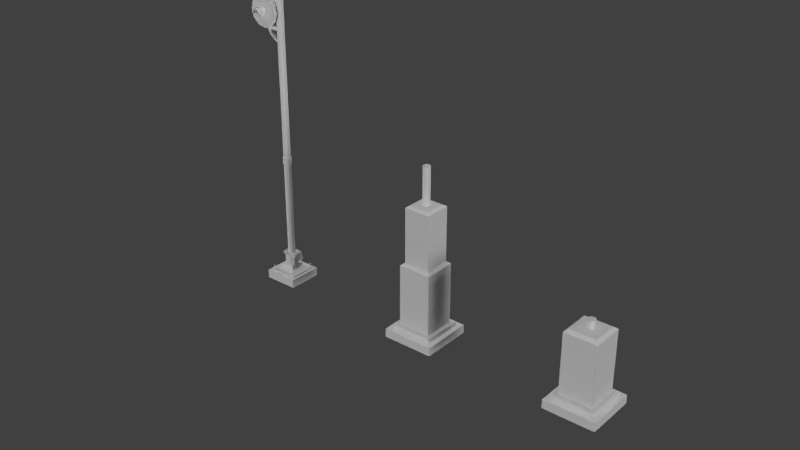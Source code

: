 # Source: Signal_Post.blend  (saved by Blender 2.79.0; exported with 4.5.12 LTS)
import bpy
from mathutils import Matrix  # noqa: F401  (used for matrix-valued properties, if any)

bpy.ops.wm.read_factory_settings(use_empty=True)
scene = bpy.context.scene
scene.name = 'Scene'

# ---- collections
col_collection_1 = bpy.data.collections.new('Collection 1'); scene.collection.children.link(col_collection_1)
col_collection_2 = bpy.data.collections.new('Collection 2'); scene.collection.children.link(col_collection_2)
col_collection_2.hide_render = True
col_collection_2.hide_viewport = True

# ---- materials (node trees are filled in below, after node groups)
mat_signalchrome = bpy.data.materials.new('signalchrome')
mat_signalchrome.alpha_threshold = 0.0
mat_signalchrome.use_transparent_shadow = False
mat_signalchrome.roughness = 0.5
mat_beigeconcrete = bpy.data.materials.new('beigeconcrete')
mat_beigeconcrete.alpha_threshold = 0.0
mat_beigeconcrete.use_transparent_shadow = False
mat_beigeconcrete.roughness = 0.5
mat_black1 = bpy.data.materials.new('black1')
mat_black1.alpha_threshold = 0.0
mat_black1.use_transparent_shadow = False
mat_black1.roughness = 0.5
mat_material = bpy.data.materials.new('Material')
mat_material.alpha_threshold = 0.0
mat_material.use_transparent_shadow = False
mat_material.roughness = 0.5
mat_material.line_color = (0.0, 0.0, 0.0, 1.0)

# ---- material node trees

# ---- world
world_world = bpy.data.worlds.new('World'); scene.world = world_world
world_world.color = (0.05088, 0.05088, 0.05088)
world_world.use_sun_shadow = False
world_world.sun_shadow_jitter_overblur = 0.0
world_world.cycles.sampling_method = 'MANUAL'

# ---- lights
light_sun_005 = bpy.data.lights.new('Sun.005', 'SUN')
light_sun_005.transmission_factor = 0.0
light_sun_005.angle = 0.1993
light_sun_005.energy = 1.0
light_sun_005.shadow_buffer_clip_start = 0.5
light_sun_005.shadow_soft_size = 0.1
light_sun_005.shadow_cascade_max_distance = 1000.0
light_sun_004 = bpy.data.lights.new('Sun.004', 'SUN')
light_sun_004.transmission_factor = 0.0
light_sun_004.angle = 0.1993
light_sun_004.energy = 1.0
light_sun_004.shadow_buffer_clip_start = 0.5
light_sun_004.shadow_soft_size = 0.1
light_sun_004.shadow_cascade_max_distance = 1000.0
light_sun_003 = bpy.data.lights.new('Sun.003', 'SUN')
light_sun_003.transmission_factor = 0.0
light_sun_003.angle = 0.1993
light_sun_003.energy = 1.0
light_sun_003.shadow_buffer_clip_start = 0.5
light_sun_003.shadow_soft_size = 0.1
light_sun_003.shadow_cascade_max_distance = 1000.0
light_sun_002 = bpy.data.lights.new('Sun.002', 'SUN')
light_sun_002.transmission_factor = 0.0
light_sun_002.angle = 0.1993
light_sun_002.energy = 1.0
light_sun_002.shadow_buffer_clip_start = 0.5
light_sun_002.shadow_soft_size = 0.1
light_sun_002.shadow_cascade_max_distance = 1000.0
light_sun_001 = bpy.data.lights.new('Sun.001', 'SUN')
light_sun_001.transmission_factor = 0.0
light_sun_001.angle = 0.1993
light_sun_001.energy = 1.0
light_sun_001.shadow_buffer_clip_start = 0.5
light_sun_001.shadow_soft_size = 0.1
light_sun_001.shadow_cascade_max_distance = 1000.0
light_sun = bpy.data.lights.new('Sun', 'SUN')
light_sun.transmission_factor = 0.0
light_sun.angle = 0.1993
light_sun.energy = 1.0
light_sun.shadow_buffer_clip_start = 0.5
light_sun.shadow_soft_size = 0.1
light_sun.shadow_cascade_max_distance = 1000.0

# ---- meshes
me_cube_020 = bpy.data.meshes.new('Cube.020')
me_cube_020.from_pydata([(-0.9994, -1.002, -11.85), (-0.9994, -1.002, -9.846), (-0.9994, 0.9975, -11.85), (-0.9994, 0.9975, -9.846), (1.001, -1.002, -11.85), (1.001, -1.002, -9.846), (1.001, 0.9975, -11.85), (1.001, 0.9975, -9.846), (-0.7914, -0.7945, -9.846), (-0.7914, 0.7895, -9.846), (0.7926, 0.7895, -9.846), (0.7926, -0.7945, -9.846), (-0.7914, -0.7945, -8.846), (-0.7914, 0.7895, -8.846), (0.7926, 0.7895, -8.846), (0.7926, -0.7945, -8.846), (-0.633, -0.6361, -8.846), (-0.633, 0.6311, -8.846), (0.6342, 0.6311, -8.846), (0.6342, -0.6361, -8.846), (-0.633, -0.6361, 5.554), (-0.633, 0.6311, 5.554), (0.6342, 0.6311, 5.554), (0.6342, -0.6361, 5.554), (-0.5063, -0.5094, 6.154), (-0.5063, 0.5044, 6.154), (0.5074, 0.5044, 6.154), (0.5074, -0.5094, 6.154), (-0.0006561, 0.1429, 4.354), (-0.0006561, 0.1429, 8.154), (0.06934, 0.1241, 4.354), (0.06934, 0.1241, 8.154), (0.1206, 0.07289, 4.354), (0.1206, 0.07289, 8.154), (0.1393, 0.002891, 4.354), (0.1393, 0.002891, 8.154), (0.1206, -0.06711, 4.354), (0.1206, -0.06711, 8.154), (0.06934, -0.1184, 4.354), (0.06934, -0.1184, 8.154), (-0.0006561, -0.1371, 4.354), (-0.0006561, -0.1371, 8.154), (-0.07066, -0.1184, 4.354), (-0.07066, -0.1184, 8.154), (-0.1219, -0.06711, 4.354), (-0.1219, -0.06711, 8.154), (-0.1407, 0.002891, 4.354), (-0.1407, 0.002891, 8.154), (-0.1219, 0.07289, 4.354), (-0.1219, 0.07289, 8.154), (-0.07066, 0.1241, 4.354), (-0.07066, 0.1241, 8.154)], [], [(0, 1, 3, 2), (2, 3, 7, 6), (6, 7, 5, 4), (4, 5, 1, 0), (2, 6, 4, 0), (5, 7, 10, 11), (9, 8, 12, 13), (3, 1, 8, 9), (1, 5, 11, 8), (7, 3, 9, 10), (12, 15, 19, 16), (8, 11, 15, 12), (10, 9, 13, 14), (11, 10, 14, 15), (19, 18, 22, 23), (14, 13, 17, 18), (15, 14, 18, 19), (13, 12, 16, 17), (20, 23, 27, 24), (17, 16, 20, 21), (16, 19, 23, 20), (18, 17, 21, 22), (22, 21, 25, 26), (23, 22, 26, 27), (21, 20, 24, 25), (24, 27, 26, 25), (28, 29, 31, 30), (30, 31, 33, 32), (32, 33, 35, 34), (34, 35, 37, 36), (36, 37, 39, 38), (38, 39, 41, 40), (40, 41, 43, 42), (42, 43, 45, 44), (44, 45, 47, 46), (46, 47, 49, 48), (31, 29, 51, 49, 47, 45, 43, 41, 39, 37, 35, 33), (48, 49, 51, 50), (50, 51, 29, 28)])
me_cube_020.polygons.foreach_set('material_index', [1, 1, 1, 1, 1, 1, 0, 1, 1, 1, 0, 0, 0, 0, 0, 0, 0, 0, 0, 0, 0, 0, 0, 0, 0, 0, 0, 0, 0, 0, 0, 0, 0, 0, 0, 0, 0, 0, 0])
_uv = me_cube_020.uv_layers.new(name='UVMap')
_uv.uv.foreach_set('vector', [0.03488, -0.009281, 0.03488, 0.15, 0.9907, 0.15, 0.9907, -0.009281, -0.04404, 0.01843, -0.04404, 0.1422, 1.015, 0.1422, 1.015, 0.01843, 0.9907, -0.009281, 0.9907, 0.15, 0.03488, 0.15, 0.03488, -0.009281, 1.015, 0.01843, 1.015, 0.1422, -0.04404, 0.1422, -0.04404, 0.01843, 0.9888, 0.04085, 0.9591, 0.9888, 0.01121, 0.9591, 0.04085, 0.01121, 1.0, 0.0, 1.0, 1.0, 0.896, 0.896, 0.896, 0.104, 0.7065, 0.02751, 0.2106, 0.02751, 0.2106, 0.0797, 0.7065, 0.0797, 0.0, 1.0, 0.0, 0.0, 0.104, 0.104, 0.104, 0.896, 0.0, 0.0, 1.0, 0.0, 0.896, 0.104, 0.104, 0.104, 1.0, 1.0, 0.0, 1.0, 0.104, 0.896, 0.896, 0.896, 0.104, 0.104, 0.896, 0.104, 0.8168, 0.1832, 0.1832, 0.1832, 0.2167, -0.01163, 0.7592, -0.01163, 0.7592, 0.04545, 0.2167, 0.04545, 0.7592, -0.01163, 0.2167, -0.01163, 0.2167, 0.04545, 0.7592, 0.04545, 0.2106, 0.02751, 0.7065, 0.02751, 0.7065, 0.0797, 0.2106, 0.0797, 0.2602, 0.0797, 0.6569, 0.0797, 0.6569, 0.8312, 0.2602, 0.8312, 0.896, 0.896, 0.104, 0.896, 0.1832, 0.8168, 0.8168, 0.8168, 0.896, 0.104, 0.896, 0.896, 0.8168, 0.8168, 0.8168, 0.1832, 0.104, 0.896, 0.104, 0.104, 0.1832, 0.1832, 0.1832, 0.8168, 0.1832, 0.1832, 0.8168, 0.1832, 0.7534, 0.2466, 0.2466, 0.2466, 0.6569, 0.0797, 0.2602, 0.0797, 0.2602, 0.8312, 0.6569, 0.8312, 0.2709, 0.04545, 0.7049, 0.04545, 0.7049, 0.8674, 0.2709, 0.8674, 0.7049, 0.04545, 0.2709, 0.04545, 0.2709, 0.8674, 0.7049, 0.8674, 0.8168, 0.8168, 0.1832, 0.8168, 0.2466, 0.7534, 0.7534, 0.7534, 0.8168, 0.1832, 0.8168, 0.8168, 0.7534, 0.7534, 0.7534, 0.2466, 0.1832, 0.8168, 0.1832, 0.1832, 0.2466, 0.2466, 0.2466, 0.7534, 0.2466, 0.2466, 0.7534, 0.2466, 0.7534, 0.7534, 0.2466, 0.7534, 0.4875, 0.7989, 0.4875, 1.016, 0.5115, 1.016, 0.5115, 0.7989, 0.5115, 0.7989, 0.5115, 1.016, 0.529, 1.016, 0.529, 0.7989, 0.529, 0.7989, 0.529, 1.016, 0.5355, 1.016, 0.5355, 0.7989, 0.4602, 0.7685, 0.4602, 0.9669, 0.4383, 0.9669, 0.4383, 0.7685, 0.529, 0.7989, 0.529, 1.016, 0.5115, 1.016, 0.5115, 0.7989, 0.5115, 0.7989, 0.5115, 1.016, 0.4875, 1.016, 0.4875, 0.7989, 0.4875, 0.7989, 0.4875, 1.016, 0.4635, 1.016, 0.4635, 0.7989, 0.4635, 0.7989, 0.4635, 1.016, 0.446, 1.016, 0.446, 0.7989, 0.4383, 0.7685, 0.4383, 0.9669, 0.4602, 0.9669, 0.4602, 0.7685, 0.4396, 0.7989, 0.4396, 1.016, 0.446, 1.016, 0.446, 0.7989, 0.5344, 0.5633, 0.4994, 0.5727, 0.4644, 0.5633, 0.4388, 0.5377, 0.4294, 0.5027, 0.4388, 0.4677, 0.4644, 0.4421, 0.4994, 0.4327, 0.5344, 0.4421, 0.56, 0.4677, 0.5694, 0.5027, 0.56, 0.5377, 0.446, 0.7989, 0.446, 1.016, 0.4635, 1.016, 0.4635, 0.7989, 0.4635, 0.7989, 0.4635, 1.016, 0.4875, 1.016, 0.4875, 0.7989])
me_cube_020.materials.append(mat_signalchrome)
me_cube_020.materials.append(mat_beigeconcrete)
me_cube_020.use_remesh_preserve_volume = False
me_cube_020.use_remesh_preserve_attributes = False
me_cube_020.use_mirror_vertex_groups = False
me_cube_020.update()
me_cube_017 = bpy.data.meshes.new('Cube.017')
me_cube_017.from_pydata([(-1.0, -1.0, -1.0), (-1.0, -1.0, 1.0), (-1.0, 1.0, -1.0), (-1.0, 1.0, 1.0), (1.0, -1.0, -1.0), (1.0, -1.0, 1.0), (1.0, 1.0, -1.0), (1.0, 1.0, 1.0), (-0.792, -0.792, 1.0), (-0.792, 0.792, 1.0), (0.792, 0.792, 1.0), (0.792, -0.792, 1.0), (-0.792, -0.792, 2.0), (-0.792, 0.792, 2.0), (0.792, 0.792, 2.0), (0.792, -0.792, 2.0), (-0.6336, -0.6336, 2.0), (-0.6336, 0.6336, 2.0), (0.6336, 0.6336, 2.0), (0.6336, -0.6336, 2.0), (-0.6336, -0.6336, 16.4), (-0.6336, 0.6336, 16.4), (0.6336, 0.6336, 16.4), (0.6336, -0.6336, 16.4), (-0.5069, -0.5069, 17.0), (-0.5069, 0.5069, 17.0), (0.5069, 0.5069, 17.0), (0.5069, -0.5069, 17.0), (-0.5069, -0.5069, 29.8), (-0.5069, 0.5069, 29.8), (0.5069, 0.5069, 29.8), (0.5069, -0.5069, 29.8), (-0.4055, -0.4055, 30.2), (-0.4055, 0.4055, 30.2), (0.4055, 0.4055, 30.2), (0.4055, -0.4055, 30.2), (-0.001219, 0.1454, 29.8), (-0.001219, 0.1454, 39.0), (0.06878, 0.1266, 29.8), (0.06878, 0.1266, 39.0), (0.12, 0.07537, 29.8), (0.12, 0.07537, 39.0), (0.1388, 0.005369, 29.8), (0.1388, 0.005369, 39.0), (0.12, -0.06463, 29.8), (0.12, -0.06463, 39.0), (0.06878, -0.1159, 29.8), (0.06878, -0.1159, 39.0), (-0.001219, -0.1346, 29.8), (-0.001219, -0.1346, 39.0), (-0.07122, -0.1159, 29.8), (-0.07122, -0.1159, 39.0), (-0.1225, -0.06463, 29.8), (-0.1225, -0.06463, 39.0), (-0.1412, 0.005369, 29.8), (-0.1412, 0.005369, 39.0), (-0.1225, 0.07537, 29.8), (-0.1225, 0.07537, 39.0), (-0.07122, 0.1266, 29.8), (-0.07122, 0.1266, 39.0)], [], [(0, 1, 3, 2), (2, 3, 7, 6), (6, 7, 5, 4), (4, 5, 1, 0), (2, 6, 4, 0), (5, 7, 10, 11), (9, 8, 12, 13), (3, 1, 8, 9), (1, 5, 11, 8), (7, 3, 9, 10), (12, 15, 19, 16), (8, 11, 15, 12), (10, 9, 13, 14), (11, 10, 14, 15), (19, 18, 22, 23), (14, 13, 17, 18), (15, 14, 18, 19), (13, 12, 16, 17), (20, 23, 27, 24), (17, 16, 20, 21), (16, 19, 23, 20), (18, 17, 21, 22), (26, 25, 29, 30), (22, 21, 25, 26), (23, 22, 26, 27), (21, 20, 24, 25), (31, 30, 34, 35), (27, 26, 30, 31), (25, 24, 28, 29), (24, 27, 31, 28), (34, 33, 32, 35), (29, 28, 32, 33), (28, 31, 35, 32), (30, 29, 33, 34), (36, 37, 39, 38), (38, 39, 41, 40), (40, 41, 43, 42), (42, 43, 45, 44), (44, 45, 47, 46), (46, 47, 49, 48), (48, 49, 51, 50), (50, 51, 53, 52), (52, 53, 55, 54), (54, 55, 57, 56), (39, 37, 59, 57, 55, 53, 51, 49, 47, 45, 43, 41), (56, 57, 59, 58), (58, 59, 37, 36)])
me_cube_017.polygons.foreach_set('material_index', [1, 1, 1, 1, 1, 1, 0, 1, 1, 1, 0, 0, 0, 0, 0, 0, 0, 0, 0, 0, 0, 0, 0, 0, 0, 0, 0, 0, 0, 0, 0, 0, 0, 0, 0, 0, 0, 0, 0, 0, 0, 0, 0, 0, 0, 0, 0])
_uv = me_cube_017.uv_layers.new(name='UVMap')
_uv.uv.foreach_set('vector', [1.004, 0.03145, 1.004, 0.2005, -0.01007, 0.2005, -0.01007, 0.03145, -0.04594, -0.004322, -0.04594, 0.1783, 1.05, 0.1783, 1.05, -0.004322, -0.01007, 0.03145, -0.01007, 0.2005, 1.004, 0.2005, 1.004, 0.03145, 1.05, -0.004321, 1.05, 0.1783, -0.04594, 0.1783, -0.04594, -0.004321, 0.0, 0.0, 1.0, 0.0, 1.0, 1.0, 0.0, 1.0, 1.0, 0.0, 1.0, 1.0, 0.896, 0.896, 0.896, 0.104, 1.569, -0.7905, 1.569, -0.9777, 1.907, -0.9777, 1.907, -0.7905, 0.0, 1.0, 0.0, 0.0, 0.104, 0.104, 0.104, 0.896, 0.0, 0.0, 1.0, 0.0, 0.896, 0.104, 0.104, 0.104, 1.0, 1.0, 0.0, 1.0, 0.104, 0.896, 0.896, 0.896, 1.767, -0.9777, 1.23, -0.9777, 1.284, -0.9965, 1.713, -0.9965, 1.23, -0.7905, 1.23, -0.9777, 1.569, -0.9777, 1.569, -0.7905, 0.8909, -0.2192, 0.8909, -0.03194, 0.5526, -0.03194, 0.5526, -0.2192, 1.229, -0.2192, 1.229, -0.03194, 0.8909, -0.03194, 0.8909, -0.2192, 0.1232, -1.165, 0.5526, -1.165, 0.5526, 0.5346, 0.1232, 0.5346, 1.23, -1.165, 1.767, -1.165, 1.713, -1.146, 1.284, -1.146, 1.23, -0.9777, 1.23, -1.165, 1.284, -1.146, 1.284, -0.9965, 1.767, -1.165, 1.767, -0.9777, 1.713, -0.9965, 1.713, -1.146, -0.3062, 0.4654, -0.7356, 0.4654, -0.6927, 0.3937, -0.3491, 0.3937, -0.7356, 2.165, -1.165, 2.165, -1.165, 0.4654, -0.7356, 0.4654, -0.3062, 2.165, -0.7356, 2.165, -0.7356, 0.4654, -0.3062, 0.4654, 0.1232, 2.165, -0.3062, 2.165, -0.3062, 0.4654, 0.1232, 0.4654, 0.08025, 0.3937, -0.2633, 0.3937, -0.2633, -1.117, 0.08025, -1.117, 0.1232, 0.4654, -0.3062, 0.4654, -0.2633, 0.3937, 0.08025, 0.3937, 0.1232, 0.5346, 0.5526, 0.5346, 0.5097, 0.6063, 0.1661, 0.6063, -0.7356, 0.4654, -1.165, 0.4654, -1.122, 0.3937, -0.7785, 0.3937, 0.1661, 2.117, 0.5097, 2.117, 0.4753, 2.165, 0.2005, 2.165, 0.1661, 0.6063, 0.5097, 0.6063, 0.5097, 2.117, 0.1661, 2.117, -0.7785, 0.3937, -1.122, 0.3937, -1.122, -1.117, -0.7785, -1.117, -0.3491, 0.3937, -0.6927, 0.3937, -0.6927, -1.117, -0.3491, -1.117, 1.23, -0.7905, 1.505, -0.7905, 1.505, -0.6946, 1.23, -0.6946, -0.7785, -1.117, -1.122, -1.117, -1.088, -1.165, -0.8129, -1.165, -0.3491, -1.117, -0.6927, -1.117, -0.6583, -1.165, -0.3835, -1.165, 0.08025, -1.117, -0.2633, -1.117, -0.2289, -1.165, 0.0459, -1.165, 2.029, -0.6921, 2.029, 0.3938, 2.005, 0.3939, 2.005, -0.692, 2.005, -0.692, 2.005, 0.3939, 1.988, 0.3943, 1.988, -0.6916, 2.165, -0.692, 2.165, 0.3939, 2.141, 0.3938, 2.141, -0.6921, 2.141, -0.6921, 2.141, 0.3938, 2.118, 0.3939, 2.118, -0.692, 1.988, -0.6916, 1.988, 0.3943, 1.971, 0.3939, 1.971, -0.692, 1.971, -0.692, 1.971, 0.3939, 1.947, 0.3938, 1.947, -0.6921, 1.947, -0.6921, 1.947, 0.3938, 1.923, 0.3939, 1.923, -0.692, 1.923, -0.692, 1.923, 0.3939, 1.906, 0.3943, 1.906, -0.6916, 2.118, -0.692, 2.118, 0.3939, 2.094, 0.3938, 2.094, -0.6921, 2.094, -0.6921, 2.094, 0.3938, 2.07, 0.3939, 2.07, -0.692, 1.505, -0.7788, 1.517, -0.7862, 1.539, -0.7905, 1.563, -0.7905, 1.584, -0.7862, 1.597, -0.7788, 1.597, -0.7702, 1.584, -0.7628, 1.563, -0.7585, 1.539, -0.7585, 1.517, -0.7628, 1.505, -0.7702, 2.07, -0.692, 2.07, 0.3939, 2.053, 0.3943, 2.053, -0.6916, 2.053, -0.692, 2.053, 0.3939, 2.029, 0.3938, 2.029, -0.6921])
me_cube_017.materials.append(mat_signalchrome)
me_cube_017.materials.append(mat_beigeconcrete)
me_cube_017.use_remesh_preserve_volume = False
me_cube_017.use_remesh_preserve_attributes = False
me_cube_017.use_mirror_vertex_groups = False
me_cube_017.update()
me_cylinder_004 = bpy.data.meshes.new('Cylinder.004')
me_cylinder_004.from_pydata([(2.98e-08, 1.0, -8.334), (2.98e-08, 1.0, 23.84), (0.5, 0.866, -8.334), (0.5, 0.866, 23.84), (0.866, 0.5, -8.334), (0.866, 0.5, 23.84), (1.0, 9.537e-08, -8.334), (1.0, 9.537e-08, 23.84), (0.866, -0.5, -8.334), (0.866, -0.5, 23.84), (0.5, -0.866, -8.334), (0.5, -0.866, 23.84), (1.808e-07, -1.0, -8.334), (1.808e-07, -1.0, 23.84), (-0.5, -0.866, -8.334), (-0.5, -0.866, 23.84), (-0.866, -0.5, -8.334), (-0.866, -0.5, 23.84), (-1.0, -3.258e-07, -8.334), (-1.0, -3.258e-07, 23.84), (-0.866, 0.5, -8.334), (-0.866, 0.5, 23.84), (-0.5, 0.866, -8.334), (-0.5, 0.866, 23.84), (-2.465, 1.6, 17.07), (-3.905, 1.6, 18.42), (-3.905, 1.6, 17.67), (-3.905, -1.6, 17.67), (-2.571, 1.6, 16.42), (-2.571, -1.6, 16.42), (-1.595, 1.6, 13.0), (-1.595, -1.6, 13.0), (-1.238, 1.6, 8.335), (-1.238, -1.6, 8.335), (-1.595, 1.6, 3.667), (-1.595, -1.6, 3.667), (-2.571, 1.6, 0.2505), (-2.571, -1.6, 0.2505), (-3.905, 1.6, -1.0), (-3.905, -1.6, -1.0), (-5.238, 1.6, 0.2505), (-5.238, -1.6, 0.2505), (-6.214, 1.6, 3.667), (-6.214, -1.6, 3.667), (-6.571, 1.6, 8.335), (-6.571, -1.6, 8.335), (-6.214, 1.6, 13.0), (-6.214, -1.6, 13.0), (-5.238, 1.6, 16.42), (-5.238, -1.6, 16.42), (-1.411, 1.6, 13.38), (-1.025, 1.6, 8.335), (-1.411, 1.6, 3.294), (-2.465, 1.6, -0.3962), (-3.905, 1.6, -1.747), (-5.345, 1.6, -0.3962), (-6.399, 1.6, 3.294), (-6.785, 1.6, 8.335), (-6.399, 1.6, 13.38), (-5.345, 1.6, 17.07), (-5.345, 1.84, 17.07), (-3.905, 1.84, 18.42), (-6.399, 1.84, 13.38), (-6.785, 1.84, 8.335), (-6.399, 1.84, 3.294), (-5.345, 1.84, -0.3962), (-3.905, 1.84, -1.747), (-2.465, 1.84, -0.3962), (-1.411, 1.84, 3.294), (-1.025, 1.84, 8.335), (-1.411, 1.84, 13.38), (-2.465, 1.84, 17.07), (-5.201, 1.84, 16.19), (-3.905, 1.84, 17.41), (-6.15, 1.84, 12.87), (-6.497, 1.84, 8.335), (-6.149, 1.84, 3.798), (-5.201, 1.84, 0.4769), (-3.905, 1.84, -0.7387), (-2.609, 1.84, 0.4769), (-1.66, 1.84, 3.798), (-1.313, 1.84, 8.335), (-1.66, 1.84, 12.87), (-2.609, 1.84, 16.19), (-5.201, 2.078, 16.19), (-3.905, 2.078, 17.41), (-6.15, 2.078, 12.87), (-6.497, 2.078, 8.335), (-6.149, 2.078, 3.798), (-5.201, 2.078, 0.4769), (-3.905, 2.078, -0.7387), (-2.609, 2.078, 0.4769), (-1.66, 2.078, 3.798), (-1.313, 2.078, 8.335), (-1.66, 2.078, 12.87), (-2.609, 2.078, 16.19), (-1.705, -1.6, 21.67), (-3.905, -1.6, 23.74), (-0.09425, -1.6, 16.04), (0.4952, -1.6, 8.335), (-0.09425, -1.6, 0.6335), (-1.705, -1.6, -5.004), (-3.905, -1.6, -7.068), (-6.105, -1.6, -5.004), (-7.715, -1.6, 0.6335), (-8.305, -1.6, 8.335), (-7.715, -1.6, 16.04), (-6.105, -1.6, 21.67), (-1.705, -1.838, 21.67), (-3.905, -1.838, 23.74), (-0.09425, -1.838, 16.04), (0.4952, -1.838, 8.335), (-0.09425, -1.838, 0.6335), (-1.705, -1.838, -5.004), (-3.905, -1.838, -7.068), (-6.105, -1.838, -5.004), (-7.715, -1.838, 0.6335), (-8.305, -1.838, 8.335), (-7.715, -1.838, 16.04), (-6.105, -1.838, 21.67), (-4.247, -0.3429, -7.384), (-4.248, -0.3429, 24.04), (-4.247, 0.3429, -7.384), (-4.248, 0.3429, 24.04), (-3.562, -0.3429, -7.354), (-3.562, -0.3429, 24.04), (-3.562, 0.3429, -7.354), (-3.562, 0.3429, 24.04), (-3.736, 0.3429, -12.89), (-3.736, -0.3429, -12.89), (-3.1, 0.3429, -12.02), (-3.1, -0.3429, -12.02), (-2.166, 0.3429, -17.7), (-2.166, -0.3429, -17.7), (-1.74, 0.3429, -15.83), (-1.74, -0.3429, -15.83), (-0.6004, 0.3429, -20.56), (-0.6004, -0.3429, -20.56), (-0.3272, 0.3429, -18.37), (-0.3272, -0.3429, -18.37), (4.172e-08, 1.3, 23.84), (0.65, 1.126, 23.84), (1.126, 0.65, 23.84), (1.3, 1.299e-07, 23.84), (1.126, -0.65, 23.84), (0.65, -1.126, 23.84), (2.38e-07, -1.3, 23.84), (-0.65, -1.126, 23.84), (-1.126, -0.65, 23.84), (-1.3, -4.176e-07, 23.84), (-1.126, 0.65, 23.84), (-0.65, 1.126, 23.84), (5.452e-08, 1.3, 24.67), (0.65, 1.126, 24.67), (1.126, 0.65, 24.67), (1.3, 1.299e-07, 24.67), (1.126, -0.65, 24.67), (0.65, -1.126, 24.67), (2.508e-07, -1.3, 24.67), (-0.65, -1.126, 24.67), (-1.126, -0.65, 24.67), (-1.3, -4.176e-07, 24.67), (-1.126, 0.65, 24.67), (-0.65, 1.126, 24.67), (5.116e-08, 1.202, 24.67), (0.6011, 1.041, 24.67), (1.041, 0.6011, 24.67), (1.202, 1.202e-07, 24.67), (1.041, -0.6011, 24.67), (0.6011, -1.041, 24.67), (2.327e-07, -1.202, 24.67), (-0.6011, -1.041, 24.67), (-1.041, -0.6011, 24.67), (-1.202, -3.862e-07, 24.67), (-1.041, 0.6011, 24.67), (-0.6011, 1.041, 24.67), (1.646e-07, 1.04, 25.65), (0.5202, 0.901, 25.65), (0.901, 0.5202, 25.65), (1.04, 1.013e-07, 25.65), (0.901, -0.5202, 25.65), (0.5202, -0.901, 25.65), (3.217e-07, -1.04, 25.65), (-0.5202, -0.901, 25.65), (-0.901, -0.5202, 25.65), (-1.04, -3.369e-07, 25.65), (-0.901, 0.5202, 25.65), (-0.5202, 0.901, 25.65), (1.922e-07, 0.4162, 26.64), (0.2081, 0.3604, 26.64), (0.3604, 0.2081, 26.64), (0.4162, 2.562e-08, 26.64), (0.3604, -0.2081, 26.64), (0.2081, -0.3604, 26.64), (2.551e-07, -0.4162, 26.64), (-0.2081, -0.3604, 26.64), (-0.3604, -0.2081, 26.64), (-0.4162, -1.497e-07, 26.64), (-0.3604, 0.2081, 26.64), (-0.2081, 0.3604, 26.64), (1.897e-07, 0.2913, 27.18), (0.1457, 0.2523, 27.18), (0.2523, 0.1457, 27.18), (0.2913, 6.761e-09, 27.18), (0.2523, -0.1457, 27.18), (0.1457, -0.2523, 27.18), (2.337e-07, -0.2913, 27.18), (-0.1457, -0.2523, 27.18), (-0.2523, -0.1457, 27.18), (-0.2913, -1.159e-07, 27.18), (-0.2523, 0.1457, 27.18), (-0.1457, 0.2523, 27.18), (1.894e-07, 0.1398, 28.13), (0.06991, 0.1211, 28.13), (0.1211, 0.06991, 28.13), (0.1398, -1.563e-08, 28.13), (0.1211, -0.06991, 28.13), (0.06991, -0.1211, 28.13), (2.105e-07, -0.1398, 28.13), (-0.06991, -0.1211, 28.13), (-0.1211, -0.06991, 28.13), (-0.1398, -7.453e-08, 28.13), (-0.1211, 0.06991, 28.13), (-0.06991, 0.1211, 28.13), (-1.893, -1.838, 20.53), (-3.905, -1.838, 22.42), (-0.4206, -1.838, 15.38), (0.1184, -1.838, 8.335), (-0.4206, -1.838, 1.293), (-1.893, -1.838, -3.862), (-3.905, -1.838, -5.748), (-5.916, -1.838, -3.862), (-7.389, -1.838, 1.293), (-7.928, -1.838, 8.335), (-7.389, -1.838, 15.38), (-5.916, -1.838, 20.53), (-1.95, -1.838, 20.19), (-3.905, -1.838, 22.02), (-0.5192, -1.838, 15.18), (0.004516, -1.838, 8.335), (-0.5192, -1.838, 1.492), (-1.95, -1.838, -3.516), (-3.905, -1.838, -5.35), (-5.859, -1.838, -3.516), (-7.29, -1.838, 1.492), (-7.814, -1.838, 8.335), (-7.29, -1.838, 15.18), (-5.859, -1.838, 20.19), (-1.893, -1.933, 20.53), (-3.905, -1.933, 22.42), (-0.4206, -1.933, 15.38), (0.1184, -1.933, 8.335), (-0.4206, -1.933, 1.293), (-1.893, -1.933, -3.862), (-3.905, -1.933, -5.748), (-5.916, -1.933, -3.862), (-7.389, -1.933, 1.293), (-7.928, -1.933, 8.335), (-7.389, -1.933, 15.38), (-5.916, -1.933, 20.53), (-1.95, -1.933, 20.19), (-3.905, -1.933, 22.02), (-0.5192, -1.933, 15.18), (0.004516, -1.933, 8.335), (-0.5192, -1.933, 1.492), (-1.95, -1.933, -3.516), (-3.905, -1.933, -5.35), (-5.859, -1.933, -3.516), (-7.29, -1.933, 1.492), (-7.814, -1.933, 8.335), (-7.29, -1.933, 15.18), (-5.859, -1.933, 20.19), (-3.318, -1.838, 11.89), (-3.905, -1.838, 12.44), (-2.889, -1.838, 10.39), (-2.732, -1.838, 8.335), (-2.889, -1.838, 6.282), (-3.318, -1.838, 4.779), (-3.905, -1.838, 4.229), (-4.491, -1.838, 4.779), (-4.92, -1.838, 6.282), (-5.078, -1.838, 8.335), (-4.92, -1.838, 10.39), (-4.491, -1.838, 11.89), (-3.404, -2.466, 11.37), (-3.905, -2.466, 11.84), (-3.037, -2.466, 10.09), (-2.903, -2.466, 8.335), (-3.037, -2.466, 6.581), (-3.404, -2.466, 5.298), (-3.905, -2.466, 4.828), (-4.406, -2.466, 5.298), (-4.772, -2.466, 6.581), (-4.907, -2.466, 8.335), (-4.772, -2.466, 10.09), (-4.406, -2.466, 11.37), (-3.318, -4.758, 11.89), (-3.905, -4.758, 12.44), (-2.889, -4.758, 10.39), (-2.732, -4.636, 8.335), (-2.889, -3.383, 6.282), (-3.318, -3.113, 4.779), (-3.905, -3.029, 4.229), (-4.491, -3.113, 4.779), (-4.92, -3.383, 6.282), (-5.078, -4.636, 8.335), (-4.92, -4.758, 10.39), (-4.491, -4.758, 11.89), (-3.404, -4.758, 11.37), (-3.905, -4.758, 11.84), (-3.037, -4.758, 10.09), (-2.903, -4.636, 8.335), (-3.037, -3.383, 6.581), (-3.404, -3.113, 5.298), (-3.905, -3.029, 4.828), (-4.406, -3.113, 5.298), (-4.772, -3.383, 6.581), (-4.907, -4.636, 8.335), (-4.772, -4.758, 10.09), (-4.406, -4.758, 11.37), (-1.417, 1.6, 6.001), (-1.417, -1.6, 6.001), (-1.218, 1.6, 5.814), (-1.218, 1.84, 5.814), (-1.486, 1.84, 6.066), (-1.486, 2.078, 6.066), (0.2005, -1.6, 4.484), (0.2005, -1.838, 4.484), (-0.1511, -1.838, 4.814), (-0.2574, -1.838, 4.913), (-0.1511, -1.933, 4.814), (-0.2574, -1.933, 4.913), (-2.811, -1.838, 7.308), (-2.97, -2.466, 7.458), (-2.811, -4.286, 7.308), (-2.97, -4.286, 7.458), (-6.592, 1.6, 5.814), (-6.393, 1.6, 6.001), (-6.393, -1.6, 6.001), (-6.592, 1.84, 5.814), (-6.323, 1.84, 6.066), (-6.323, 2.078, 6.066), (-8.01, -1.6, 4.484), (-8.01, -1.838, 4.484), (-7.658, -1.838, 4.814), (-7.552, -1.838, 4.913), (-7.658, -1.933, 4.814), (-7.552, -1.933, 4.913), (-4.999, -1.838, 7.308), (-4.839, -2.466, 7.458), (-4.999, -4.286, 7.308), (-4.839, -4.286, 7.458), (-6.303, -1.6, 4.834), (-7.863, -1.6, 2.559), (-7.863, -1.838, 2.559), (-7.524, -1.838, 3.053), (-7.421, -1.838, 3.203), (-7.524, -1.933, 3.053), (-7.421, -1.933, 3.203), (-4.96, -1.838, 6.795), (-4.806, -2.466, 7.02), (-4.96, -3.644, 6.795), (-4.806, -3.644, 7.02), (-6.495, 1.6, 4.554), (-6.303, 1.6, 4.834), (-6.495, 1.84, 4.554), (-6.236, 1.84, 4.932), (-6.236, 2.078, 4.932), (-1.506, 1.6, 4.834), (-1.314, 1.6, 4.554), (-1.314, 1.84, 4.554), (-1.573, 1.84, 4.932), (-1.573, 2.078, 4.932), (-1.506, -1.6, 4.834), (0.05312, -1.6, 2.559), (0.05312, -1.838, 2.559), (-0.2859, -1.838, 3.053), (-0.3883, -1.838, 3.203), (-0.2859, -1.933, 3.053), (-0.3883, -1.933, 3.203), (-2.85, -1.838, 6.795), (-3.004, -2.466, 7.02), (-2.85, -3.644, 6.795), (-3.004, -3.644, 7.02), (-4.459, -0.4286, -8.869), (-4.459, -0.4286, -5.869), (-4.459, 0.4286, -8.869), (-4.459, 0.4286, -5.869), (-0.3571, -0.4286, -8.869), (-0.3571, -0.4286, -5.869), (-0.3571, 0.4286, -8.869), (-0.3571, 0.4286, -5.869)], [], [(0, 1, 3, 2), (2, 3, 5, 4), (4, 5, 7, 6), (6, 7, 9, 8), (8, 9, 11, 10), (10, 11, 13, 12), (12, 13, 15, 14), (14, 15, 17, 16), (16, 17, 19, 18), (18, 19, 21, 20), (11, 9, 144, 145), (20, 21, 23, 22), (22, 23, 1, 0), (52, 53, 67, 68), (30, 32, 51, 50), (26, 27, 29, 28), (54, 55, 65, 66), (34, 36, 53, 52), (28, 29, 31, 30), (58, 59, 60, 62), (48, 26, 25, 59), (30, 31, 33, 32), (25, 24, 71, 61), (38, 40, 55, 54), (368, 373, 35, 34), (57, 58, 62, 63), (337, 44, 57, 336), (34, 35, 37, 36), (59, 25, 61, 60), (46, 48, 59, 58), (36, 37, 39, 38), (55, 56, 64, 65), (28, 30, 50, 24), (38, 39, 41, 40), (53, 54, 66, 67), (368, 34, 52, 369), (40, 41, 43, 42), (369, 52, 68, 370), (26, 28, 24, 25), (337, 338, 45, 44), (339, 63, 75, 340), (36, 38, 54, 53), (44, 45, 47, 46), (49, 47, 106, 107), (24, 50, 70, 71), (46, 47, 49, 48), (50, 51, 69, 70), (44, 46, 58, 57), (48, 49, 27, 26), (40, 42, 56, 55), (336, 57, 63, 339), (79, 78, 90, 91), (71, 70, 82, 83), (60, 61, 73, 72), (68, 67, 79, 80), (65, 64, 76, 77), (61, 71, 83, 73), (62, 60, 72, 74), (370, 68, 80, 371), (66, 65, 77, 78), (63, 62, 74, 75), (70, 69, 81, 82), (67, 66, 78, 79), (85, 95, 94, 93, 325, 372, 92, 91, 90, 89, 88, 367, 341, 87, 86, 84), (340, 75, 87, 341), (83, 82, 94, 95), (72, 73, 85, 84), (80, 79, 91, 92), (77, 76, 88, 89), (73, 83, 95, 85), (74, 72, 84, 86), (371, 80, 92, 372), (78, 77, 89, 90), (75, 74, 86, 87), (82, 81, 93, 94), (106, 105, 117, 118), (29, 27, 97, 96), (352, 43, 104, 353), (41, 39, 102, 103), (37, 35, 100, 101), (33, 31, 98, 99), (47, 45, 105, 106), (43, 41, 103, 104), (39, 37, 101, 102), (321, 33, 99, 326), (31, 29, 96, 98), (27, 49, 107, 97), (111, 110, 226, 227), (103, 102, 114, 115), (326, 99, 111, 327), (107, 106, 118, 119), (96, 97, 109, 108), (104, 103, 115, 116), (101, 100, 112, 113), (97, 107, 119, 109), (98, 96, 108, 110), (353, 104, 116, 354), (102, 101, 113, 114), (99, 98, 110, 111), (120, 121, 123, 122), (122, 123, 127, 126), (126, 127, 125, 124), (124, 125, 121, 120), (124, 120, 129, 131), (127, 123, 121, 125), (131, 129, 133, 135), (122, 126, 130, 128), (120, 122, 128, 129), (126, 124, 131, 130), (132, 134, 138, 136), (128, 130, 134, 132), (130, 131, 135, 134), (129, 128, 132, 133), (134, 135, 139, 138), (133, 132, 136, 137), (135, 133, 137, 139), (151, 150, 162, 163), (9, 7, 143, 144), (1, 23, 151, 140), (3, 1, 140, 141), (7, 5, 142, 143), (23, 21, 150, 151), (5, 3, 141, 142), (21, 19, 149, 150), (19, 17, 148, 149), (17, 15, 147, 148), (15, 13, 146, 147), (13, 11, 145, 146), (156, 155, 167, 168), (141, 140, 152, 153), (148, 147, 159, 160), (145, 144, 156, 157), (140, 151, 163, 152), (142, 141, 153, 154), (149, 148, 160, 161), (146, 145, 157, 158), (143, 142, 154, 155), (150, 149, 161, 162), (147, 146, 158, 159), (144, 143, 155, 156), (168, 167, 179, 180), (163, 162, 174, 175), (153, 152, 164, 165), (160, 159, 171, 172), (157, 156, 168, 169), (152, 163, 175, 164), (154, 153, 165, 166), (161, 160, 172, 173), (158, 157, 169, 170), (155, 154, 166, 167), (162, 161, 173, 174), (159, 158, 170, 171), (183, 182, 194, 195), (175, 174, 186, 187), (165, 164, 176, 177), (172, 171, 183, 184), (169, 168, 180, 181), (164, 175, 187, 176), (166, 165, 177, 178), (173, 172, 184, 185), (170, 169, 181, 182), (167, 166, 178, 179), (174, 173, 185, 186), (171, 170, 182, 183), (195, 194, 206, 207), (180, 179, 191, 192), (187, 186, 198, 199), (177, 176, 188, 189), (184, 183, 195, 196), (181, 180, 192, 193), (176, 187, 199, 188), (178, 177, 189, 190), (185, 184, 196, 197), (182, 181, 193, 194), (179, 178, 190, 191), (186, 185, 197, 198), (210, 209, 221, 222), (192, 191, 203, 204), (199, 198, 210, 211), (189, 188, 200, 201), (196, 195, 207, 208), (193, 192, 204, 205), (188, 199, 211, 200), (190, 189, 201, 202), (197, 196, 208, 209), (194, 193, 205, 206), (191, 190, 202, 203), (198, 197, 209, 210), (213, 212, 223, 222, 221, 220, 219, 218, 217, 216, 215, 214), (207, 206, 218, 219), (204, 203, 215, 216), (211, 210, 222, 223), (201, 200, 212, 213), (208, 207, 219, 220), (205, 204, 216, 217), (200, 211, 223, 212), (202, 201, 213, 214), (209, 208, 220, 221), (206, 205, 217, 218), (203, 202, 214, 215), (229, 228, 252, 253), (118, 117, 233, 234), (115, 114, 230, 231), (327, 111, 227, 328), (119, 118, 234, 235), (108, 109, 225, 224), (116, 115, 231, 232), (113, 112, 228, 229), (109, 119, 235, 225), (110, 108, 224, 226), (354, 116, 232, 355), (114, 113, 229, 230), (242, 241, 277, 278), (238, 239, 263, 262), (225, 235, 259, 249), (245, 246, 270, 269), (328, 227, 251, 330), (236, 238, 262, 260), (235, 234, 258, 259), (345, 245, 269, 347), (227, 226, 250, 251), (237, 236, 260, 261), (234, 233, 257, 258), (243, 244, 268, 267), (251, 250, 262, 263), (258, 257, 269, 270), (255, 254, 266, 267), (330, 251, 263, 331), (259, 258, 270, 271), (248, 249, 261, 260), (256, 255, 267, 268), (253, 252, 264, 265), (249, 259, 271, 261), (250, 248, 260, 262), (357, 256, 268, 358), (254, 253, 265, 266), (246, 247, 271, 270), (377, 240, 264, 379), (230, 229, 253, 254), (247, 237, 261, 271), (240, 241, 265, 264), (231, 230, 254, 255), (241, 242, 266, 265), (232, 231, 255, 256), (224, 225, 249, 248), (242, 243, 267, 266), (355, 232, 256, 357), (226, 224, 248, 250), (294, 295, 319, 318), (239, 238, 274, 275), (246, 245, 281, 282), (243, 242, 278, 279), (329, 239, 275, 332), (247, 246, 282, 283), (236, 237, 273, 272), (244, 243, 279, 280), (241, 240, 276, 277), (237, 247, 283, 273), (238, 236, 272, 274), (356, 244, 280, 359), (284, 285, 295, 294, 293, 349, 360, 292, 291, 290, 289, 288, 381, 333, 287, 286), (277, 276, 300, 301), (286, 287, 311, 310), (273, 283, 307, 297), (293, 294, 318, 317), (332, 275, 299, 334), (284, 286, 310, 308), (283, 282, 306, 307), (349, 293, 317, 351), (275, 274, 298, 299), (285, 284, 308, 309), (282, 281, 305, 306), (298, 296, 308, 310), (361, 304, 316, 362), (302, 301, 313, 314), (299, 298, 310, 311), (306, 305, 317, 318), (303, 302, 314, 315), (334, 299, 311, 335), (307, 306, 318, 319), (296, 297, 309, 308), (304, 303, 315, 316), (301, 300, 312, 313), (297, 307, 319, 309), (381, 288, 312, 383), (278, 277, 301, 302), (295, 285, 309, 319), (288, 289, 313, 312), (279, 278, 302, 303), (289, 290, 314, 313), (280, 279, 303, 304), (272, 273, 297, 296), (290, 291, 315, 314), (359, 280, 304, 361), (274, 272, 296, 298), (291, 292, 316, 315), (287, 333, 335, 311), (382, 334, 335, 383), (380, 332, 334, 382), (377, 329, 332, 380), (239, 329, 331, 263), (378, 330, 331, 379), (376, 328, 330, 378), (375, 327, 328, 376), (374, 326, 327, 375), (373, 321, 326, 374), (81, 324, 325, 93), (69, 323, 324, 81), (51, 322, 323, 69), (32, 320, 322, 51), (32, 33, 321, 320), (281, 348, 350, 305), (305, 350, 351, 317), (360, 349, 351, 362), (245, 345, 348, 281), (233, 344, 346, 257), (257, 346, 347, 269), (356, 345, 347, 358), (117, 343, 344, 233), (105, 342, 343, 117), (45, 338, 342, 105), (366, 340, 341, 367), (363, 336, 339, 365), (365, 339, 340, 366), (364, 352, 338, 337), (364, 337, 336, 363), (42, 364, 363, 56), (42, 43, 352, 364), (64, 365, 366, 76), (56, 363, 365, 64), (76, 366, 367, 88), (244, 356, 358, 268), (292, 360, 362, 316), (348, 359, 361, 350), (350, 361, 362, 351), (345, 356, 359, 348), (344, 355, 357, 346), (346, 357, 358, 347), (343, 354, 355, 344), (342, 353, 354, 343), (338, 352, 353, 342), (35, 373, 374, 100), (100, 374, 375, 112), (112, 375, 376, 228), (228, 376, 378, 252), (252, 378, 379, 264), (240, 377, 380, 276), (276, 380, 382, 300), (300, 382, 383, 312), (333, 381, 383, 335), (329, 377, 379, 331), (324, 371, 372, 325), (323, 370, 371, 324), (322, 369, 370, 323), (320, 368, 369, 322), (320, 321, 373, 368), (384, 385, 387, 386), (386, 387, 391, 390), (388, 389, 385, 384), (386, 390, 388, 384), (391, 387, 385, 389)])
me_cylinder_004.polygons.foreach_set('material_index', [0, 0, 0, 0, 0, 0, 0, 0, 0, 0, 1, 0, 0, 1, 1, 1, 1, 1, 1, 1, 1, 1, 1, 1, 1, 1, 1, 1, 1, 1, 1, 1, 1, 1, 1, 1, 1, 1, 1, 1, 1, 1, 1, 1, 1, 1, 1, 1, 1, 1, 1, 1, 1, 1, 1, 1, 1, 1, 1, 1, 1, 1, 1, 1, 1, 1, 1, 1, 1, 1, 1, 1, 1, 1, 1, 1, 1, 1, 1, 1, 1, 1, 1, 1, 1, 1, 1, 1, 1, 1, 1, 1, 1, 1, 1, 0, 1, 1, 1, 1, 1, 1, 1, 1, 1, 1, 1, 1, 1, 1, 1, 1, 1, 1, 1, 1, 1, 1, 1, 1, 1, 1, 1, 1, 1, 1, 1, 1, 1, 1, 1, 1, 1, 1, 1, 1, 1, 1, 1, 1, 1, 1, 1, 1, 1, 1, 1, 1, 1, 1, 1, 1, 1, 1, 1, 1, 1, 1, 1, 1, 1, 1, 1, 1, 1, 1, 1, 1, 1, 1, 1, 1, 1, 1, 1, 1, 1, 1, 1, 1, 1, 1, 1, 1, 1, 1, 1, 1, 1, 1, 1, 1, 1, 1, 1, 1, 1, 1, 1, 1, 1, 1, 1, 1, 1, 1, 1, 1, 1, 1, 1, 1, 1, 1, 1, 1, 1, 1, 1, 1, 1, 1, 1, 1, 1, 1, 1, 1, 1, 1, 1, 1, 1, 1, 1, 1, 1, 1, 1, 1, 1, 1, 1, 1, 1, 1, 1, 1, 1, 1, 1, 1, 1, 1, 1, 1, 1, 1, 1, 1, 1, 1, 1, 1, 1, 1, 1, 1, 1, 1, 1, 1, 1, 1, 1, 1, 1, 1, 1, 1, 1, 1, 1, 1, 1, 1, 1, 1, 1, 1, 1, 1, 1, 1, 1, 1, 1, 1, 1, 1, 1, 1, 1, 1, 1, 1, 1, 1, 1, 1, 1, 1, 1, 1, 1, 1, 1, 1, 1, 1, 1, 1, 1, 1, 1, 1, 1, 1, 1, 1, 1, 1, 1, 1, 1, 1, 1, 1, 1, 1, 1, 1, 1, 1, 1, 1, 1, 1, 1, 1, 1, 1, 1, 1, 1, 1, 1, 1, 1, 1, 1])
_uv = me_cylinder_004.uv_layers.new(name='UVMap')
_uv.uv.foreach_set('vector', [0.5035, -0.03758, 0.5035, 1.014, 0.5607, 1.014, 0.5607, -0.03758, 0.5607, -0.03758, 0.5607, 1.014, 0.6026, 1.014, 0.6026, -0.03758, 0.6026, -0.03758, 0.6026, 1.014, 0.6179, 1.014, 0.6179, -0.03758, 0.6179, -0.03758, 0.6179, 1.014, 0.6026, 1.014, 0.6026, -0.03758, 0.6026, -0.03758, 0.6026, 1.014, 0.5607, 1.014, 0.5607, -0.03758, 0.5607, -0.03758, 0.5607, 1.014, 0.5035, 1.014, 0.5035, -0.03758, 0.5035, -0.03758, 0.5035, 1.014, 0.4463, 1.014, 0.4463, -0.03758, 0.4463, -0.03758, 0.4463, 1.014, 0.4044, 1.014, 0.4044, -0.03758, 0.4044, -0.03758, 0.4044, 1.014, 0.3891, 1.014, 0.3891, -0.03758, 0.3891, -0.03758, 0.3891, 1.014, 0.4044, 1.014, 0.4044, -0.03758, 0.8041, 0.1462, 1.028, 0.1462, 1.186, 0.1462, 0.8957, 0.1462, 0.4044, -0.03758, 0.4044, 1.014, 0.4463, 1.014, 0.4463, -0.03758, 0.4463, -0.03758, 0.4463, 1.014, 0.5035, 1.014, 0.5035, -0.03758, 0.9842, -0.03063, 0.7276, -0.03063, 0.7276, -0.07152, 0.9842, -0.07152, 1.015, 1.072, 1.087, 0.8034, 1.13, 0.8034, 1.052, 1.093, 0.377, -0.03063, 0.377, 0.5153, 0.7016, 0.5153, 0.7016, -0.03063, 0.377, -0.03063, 0.02648, -0.03063, 0.02648, -0.07152, 0.377, -0.07152, 1.015, 0.5353, 0.8189, 0.339, 0.8403, 0.3018, 1.052, 0.5138, 0.7016, -0.03063, 0.7016, 0.5153, 0.9392, 0.5153, 0.9392, -0.03063, -0.2301, -0.03063, 0.02648, -0.03063, 0.02648, -0.07152, -0.2301, -0.07152, 0.2825, 1.268, 0.5507, 1.34, 0.5507, 1.383, 0.2611, 1.305, 0.9392, -0.03063, 0.9392, 0.5153, 1.026, 0.5153, 1.026, -0.03063, 0.377, -0.03063, 0.7276, -0.03063, 0.7276, -0.07152, 0.377, -0.07152, 0.5507, 0.2671, 0.2825, 0.339, 0.2611, 0.3018, 0.5507, 0.2242, 0.8191, 0.4768, 0.4361, 0.4768, 0.4361, 0.4369, 0.8191, 0.4369, -0.3241, -0.03063, -0.2301, -0.03063, -0.2301, -0.07152, -0.3241, -0.07152, 0.05029, 0.6694, 0.01436, 0.8034, -0.02855, 0.8034, 0.01026, 0.6586, 0.9392, -0.03063, 0.9392, 0.5153, 0.7016, 0.5153, 0.7016, -0.03063, 0.02648, -0.03063, 0.377, -0.03063, 0.377, -0.07152, 0.02648, -0.07152, 0.08622, 1.072, 0.2825, 1.268, 0.2611, 1.305, 0.04906, 1.093, 0.7016, -0.03063, 0.7016, 0.5153, 0.377, 0.5153, 0.377, -0.03063, 0.02648, -0.03063, -0.2301, -0.03063, -0.2301, -0.07152, 0.02648, -0.07152, 0.8189, 1.268, 1.015, 1.072, 1.052, 1.093, 0.8403, 1.305, 0.377, -0.03063, 0.377, 0.5153, 0.05245, 0.5153, 0.05245, -0.03063, 0.7276, -0.03063, 0.377, -0.03063, 0.377, -0.07152, 0.7276, -0.07152, 1.033, 0.6023, 1.015, 0.5353, 1.052, 0.5138, 1.072, 0.5862, 0.05245, -0.03063, 0.05245, 0.5153, -0.1852, 0.5153, -0.1852, -0.03063, 1.008, -0.03063, 0.9842, -0.03063, 0.9842, -0.07152, 1.008, -0.07152, 0.5507, 1.34, 0.8189, 1.268, 0.8403, 1.305, 0.5507, 1.383, -0.2286, -0.03063, -0.2286, 0.5153, -0.2721, 0.5153, -0.2721, -0.03063, 0.01026, 0.6586, -0.02855, 0.8034, 0.02938, 0.8034, 0.0643, 0.6731, 0.8189, 0.339, 0.5507, 0.2671, 0.5507, 0.2242, 0.8403, 0.3018, -0.2721, -0.03063, -0.2721, 0.5153, -0.1852, 0.5153, -0.1852, -0.03063, 0.2825, 1.268, 0.08622, 1.072, -0.2157, 1.246, 0.1082, 1.57, 0.7276, -0.03063, 0.9842, -0.03063, 0.9842, -0.07152, 0.7276, -0.07152, -0.1852, -0.03063, -0.1852, 0.5153, 0.05244, 0.5153, 0.05244, -0.03063, 0.9842, -0.03063, 1.078, -0.03063, 1.078, -0.07152, 0.9842, -0.07152, 0.01436, 0.8034, 0.08622, 1.072, 0.04906, 1.093, -0.02855, 0.8034, 0.05244, -0.03063, 0.05244, 0.5153, 0.377, 0.5153, 0.377, -0.03063, 0.2825, 0.339, 0.08622, 0.5353, 0.04906, 0.5138, 0.2611, 0.3018, -0.2771, -0.03063, -0.3241, -0.03063, -0.3241, -0.07152, -0.2771, -0.07152, 0.6925, -0.07152, 0.377, -0.07152, 0.377, -0.1121, 0.6925, -0.1121, 0.8403, 1.305, 1.052, 1.093, 1.002, 1.064, 0.8114, 1.255, 0.2611, 1.305, 0.5507, 1.383, 0.5507, 1.325, 0.29, 1.255, 1.052, 0.5138, 0.8403, 0.3018, 0.8114, 0.352, 1.002, 0.5428, 0.2611, 0.3018, 0.04906, 0.5138, 0.09922, 0.5428, 0.29, 0.352, 0.5507, 1.383, 0.8403, 1.305, 0.8114, 1.255, 0.5507, 1.325, 0.04906, 1.093, 0.2611, 1.305, 0.29, 1.255, 0.09922, 1.064, 1.072, 0.5862, 1.052, 0.5138, 1.002, 0.5428, 1.02, 0.608, 0.5507, 0.2242, 0.2611, 0.3018, 0.29, 0.352, 0.5507, 0.2821, -0.02855, 0.8034, 0.04906, 1.093, 0.09922, 1.064, 0.02938, 0.8034, 1.052, 1.093, 1.13, 0.8034, 1.072, 0.8034, 1.002, 1.064, 0.8403, 0.3018, 0.5507, 0.2242, 0.5507, 0.2821, 0.8114, 0.352, 0.5507, 1.325, 0.8114, 1.255, 1.002, 1.064, 1.072, 0.8034, 1.037, 0.6731, 1.02, 0.608, 1.002, 0.5428, 0.8114, 0.352, 0.5507, 0.2821, 0.29, 0.352, 0.09922, 0.5428, 0.08176, 0.608, 0.0643, 0.6731, 0.02938, 0.8034, 0.09922, 1.064, 0.29, 1.255, -0.2117, -0.07152, -0.254, -0.07152, -0.254, -0.1121, -0.2117, -0.1121, 0.6925, -0.07152, 0.9234, -0.07152, 0.9234, -0.1121, 0.6925, -0.1121, 0.06153, -0.07152, 0.377, -0.07152, 0.377, -0.1121, 0.06153, -0.1121, 0.9234, -0.07152, 0.6925, -0.07152, 0.6925, -0.1121, 0.9234, -0.1121, 0.06153, -0.07152, -0.1694, -0.07152, -0.1694, -0.1121, 0.06153, -0.1121, 0.377, -0.07152, 0.6925, -0.07152, 0.6925, -0.1121, 0.377, -0.1121, -0.1694, -0.07152, 0.06153, -0.07152, 0.06153, -0.1121, -0.1694, -0.1121, 0.9446, -0.07152, 0.9234, -0.07152, 0.9234, -0.1121, 0.9446, -0.1121, 0.377, -0.07152, 0.06153, -0.07152, 0.06153, -0.1121, 0.377, -0.1121, -0.254, -0.07152, -0.1694, -0.07152, -0.1694, -0.1121, -0.254, -0.1121, 0.9234, -0.07152, 1.008, -0.07152, 1.008, -0.1121, 0.9234, -0.1121, -0.5506, 0.5153, -0.6941, 0.5153, -0.6941, 0.556, -0.5506, 0.556, 0.8189, 1.268, 0.5507, 1.34, 0.5507, 1.688, 0.9932, 1.57, 0.06825, 0.6023, 0.08622, 0.5353, -0.2157, 0.361, -0.2453, 0.4716, 0.2825, 0.339, 0.5507, 0.2671, 0.5507, -0.08152, 0.1082, 0.03705, 0.8189, 0.339, 1.015, 0.5353, 1.317, 0.361, 0.9932, 0.03705, 1.087, 0.8034, 1.015, 1.072, 1.317, 1.246, 1.436, 0.8034, 0.08622, 1.072, 0.01436, 0.8034, -0.3343, 0.8034, -0.2157, 1.246, 0.08622, 0.5353, 0.2825, 0.339, 0.1082, 0.03705, -0.2157, 0.361, 0.5507, 0.2671, 0.8189, 0.339, 0.9932, 0.03705, 0.5507, -0.08152, 1.051, 0.6694, 1.087, 0.8034, 1.436, 0.8034, 1.376, 0.5822, 1.015, 1.072, 0.8189, 1.268, 0.9932, 1.57, 1.317, 1.246, 0.5507, 1.34, 0.2825, 1.268, 0.1082, 1.57, 0.5507, 1.688, 1.436, 0.8034, 1.317, 1.246, 1.251, 1.208, 1.36, 0.8034, -0.1585, 0.5153, 0.377, 0.5153, 0.377, 0.556, -0.1585, 0.556, 1.376, 0.5153, 1.448, 0.5153, 1.448, 0.556, 1.376, 0.556, -0.1585, 0.5153, -0.5506, 0.5153, -0.5506, 0.556, -0.1585, 0.556, 0.9126, 0.5153, 0.377, 0.5153, 0.377, 0.556, 0.9126, 0.556, -0.5506, 0.5153, -0.1585, 0.5153, -0.1585, 0.556, -0.5506, 0.556, 0.9126, 0.5153, 1.305, 0.5153, 1.305, 0.556, 0.9126, 0.556, 0.377, 0.5153, -0.1585, 0.5153, -0.1585, 0.556, 0.377, 0.556, 1.305, 0.5153, 0.9126, 0.5153, 0.9126, 0.556, 1.305, 0.556, -0.5864, 0.5153, -0.5506, 0.5153, -0.5506, 0.556, -0.5864, 0.556, 0.377, 0.5153, 0.9126, 0.5153, 0.9126, 0.556, 0.377, 0.556, 1.448, 0.5153, 1.305, 0.5153, 1.305, 0.556, 1.448, 0.556, 0.5866, 0.05899, 0.5866, 1.134, 0.6687, 1.134, 0.6687, 0.05899, 0.4818, -0.09969, 0.4817, 1.706, 0.6197, 1.706, 0.6196, -0.09797, 0.6687, 0.06001, 0.6687, 1.134, 0.5866, 1.134, 0.5866, 0.06001, 0.6196, -0.09797, 0.6197, 1.706, 0.4817, 1.706, 0.4818, -0.09969, 0.6196, -0.09797, 0.4818, -0.09969, 0.5846, -0.4163, 0.7125, -0.3661, 0.4605, 0.1839, 0.2936, 0.1839, 0.2936, 0.3009, 0.4605, 0.3009, 0.7125, -0.3661, 0.5846, -0.4163, 0.9004, -0.6926, 0.9861, -0.5851, 0.4818, -0.09969, 0.6196, -0.09797, 0.7125, -0.3661, 0.5846, -0.4163, 0.2936, 0.3009, 0.2936, 0.1839, 0.4181, 0.1839, 0.4181, 0.3009, 0.6687, 0.06001, 0.5866, 0.06001, 0.5866, -0.09958, 0.6687, -0.09958, 0.9004, -0.6926, 0.9861, -0.5851, 1.27, -0.7307, 1.215, -0.8567, 0.5846, -0.4163, 0.7125, -0.3661, 0.9861, -0.5851, 0.9004, -0.6926, 0.6687, -0.09958, 0.5866, -0.09958, 0.5866, -0.2299, 0.6687, -0.2299, 0.4181, 0.3009, 0.4181, 0.1839, 0.8003, 0.1839, 0.8003, 0.3009, 0.904, 0.1839, 0.904, 0.3009, 1.248, 0.3009, 1.248, 0.1839, 0.8003, 0.3009, 0.8003, 0.1839, 1.181, 0.1839, 1.181, 0.3009, 0.9861, -0.5851, 0.9004, -0.6926, 1.215, -0.8567, 1.27, -0.7307, 0.1019, 0.1462, -0.1886, 0.1462, -0.1886, 0.2916, 0.1019, 0.2916, 1.028, 0.1462, 1.109, 0.1462, 1.293, 0.1462, 1.186, 0.1462, 0.4988, 0.1462, 0.1935, 0.1462, 0.1019, 0.1462, 0.4988, 0.1462, 0.8041, 0.1462, 0.4988, 0.1462, 0.4988, 0.1462, 0.8957, 0.1462, 1.109, 0.1462, 1.028, 0.1462, 1.186, 0.1462, 1.293, 0.1462, 0.1935, 0.1462, -0.02995, 0.1462, -0.1886, 0.1462, 0.1019, 0.1462, 1.028, 0.1462, 0.8041, 0.1462, 0.8957, 0.1462, 1.186, 0.1462, -0.02995, 0.1462, -0.1118, 0.1462, -0.2949, 0.1462, -0.1886, 0.1462, -0.1118, 0.1462, -0.02995, 0.1462, -0.1886, 0.1462, -0.2949, 0.1462, -0.02995, 0.1462, 0.1935, 0.1462, 0.1019, 0.1462, -0.1886, 0.1462, 0.1935, 0.1462, 0.4988, 0.1462, 0.4988, 0.1462, 0.1019, 0.1462, 0.4988, 0.1462, 0.8041, 0.1462, 0.8957, 0.1462, 0.4988, 0.1462, 1.186, 0.2916, 1.293, 0.2916, 1.233, 0.2916, 1.135, 0.2916, 0.8957, 0.1462, 0.4988, 0.1462, 0.4988, 0.2916, 0.8957, 0.2916, -0.1886, 0.1462, 0.1019, 0.1462, 0.1019, 0.2916, -0.1886, 0.2916, 0.8957, 0.1462, 1.186, 0.1462, 1.186, 0.2916, 0.8957, 0.2916, 0.4988, 0.1462, 0.1019, 0.1462, 0.1019, 0.2916, 0.4988, 0.2916, 1.186, 0.1462, 0.8957, 0.1462, 0.8957, 0.2916, 1.186, 0.2916, -0.2949, 0.1462, -0.1886, 0.1462, -0.1886, 0.2916, -0.2949, 0.2916, 0.4988, 0.1462, 0.8957, 0.1462, 0.8957, 0.2916, 0.4988, 0.2916, 1.293, 0.1462, 1.186, 0.1462, 1.186, 0.2916, 1.293, 0.2916, -0.1886, 0.1462, -0.2949, 0.1462, -0.2949, 0.2916, -0.1886, 0.2916, 0.1019, 0.1462, 0.4988, 0.1462, 0.4988, 0.2916, 0.1019, 0.2916, 1.186, 0.1462, 1.293, 0.1462, 1.293, 0.2916, 1.186, 0.2916, 1.135, 0.2916, 1.233, 0.2916, 1.134, 0.4617, 1.049, 0.4617, 0.1019, 0.2916, -0.1886, 0.2916, -0.1369, 0.2916, 0.1318, 0.2916, 0.8957, 0.2916, 0.4988, 0.2916, 0.4988, 0.2916, 0.8658, 0.2916, -0.1886, 0.2916, 0.1019, 0.2916, 0.1318, 0.2916, -0.1369, 0.2916, 0.8957, 0.2916, 1.186, 0.2916, 1.135, 0.2916, 0.8658, 0.2916, 0.4988, 0.2916, 0.1019, 0.2916, 0.1318, 0.2916, 0.4988, 0.2916, 1.186, 0.2916, 0.8957, 0.2916, 0.8658, 0.2916, 1.135, 0.2916, -0.2949, 0.2916, -0.1886, 0.2916, -0.1369, 0.2916, -0.2352, 0.2916, 0.4988, 0.2916, 0.8957, 0.2916, 0.8658, 0.2916, 0.4988, 0.2916, 1.293, 0.2916, 1.186, 0.2916, 1.135, 0.2916, 1.233, 0.2916, -0.1886, 0.2916, -0.2949, 0.2916, -0.2352, 0.2916, -0.1369, 0.2916, 0.1019, 0.2916, 0.4988, 0.2916, 0.4988, 0.2916, 0.1318, 0.2916, 0.1812, 0.4617, 0.4988, 0.4617, 0.4988, 0.6357, 0.3718, 0.6357, 0.1318, 0.2916, -0.1369, 0.2916, -0.05131, 0.4617, 0.1812, 0.4617, 0.8658, 0.2916, 0.4988, 0.2916, 0.4988, 0.4617, 0.8164, 0.4617, -0.1369, 0.2916, 0.1318, 0.2916, 0.1812, 0.4617, -0.05131, 0.4617, 0.8658, 0.2916, 1.135, 0.2916, 1.049, 0.4617, 0.8164, 0.4617, 0.4988, 0.2916, 0.1318, 0.2916, 0.1812, 0.4617, 0.4988, 0.4617, 1.135, 0.2916, 0.8658, 0.2916, 0.8164, 0.4617, 1.049, 0.4617, -0.2352, 0.2916, -0.1369, 0.2916, -0.05131, 0.4617, -0.1364, 0.4617, 0.4988, 0.2916, 0.8658, 0.2916, 0.8164, 0.4617, 0.4988, 0.4617, 1.233, 0.2916, 1.135, 0.2916, 1.049, 0.4617, 1.134, 0.4617, -0.1369, 0.2916, -0.2352, 0.2916, -0.1364, 0.4617, -0.05131, 0.4617, 0.1318, 0.2916, 0.4988, 0.2916, 0.4988, 0.4617, 0.1812, 0.4617, 0.3718, 0.6357, 0.4988, 0.6357, 0.4988, 0.7297, 0.4099, 0.7297, 1.049, 0.4617, 1.134, 0.4617, 0.7529, 0.6357, 0.7189, 0.6357, 0.1812, 0.4617, -0.05131, 0.4617, 0.2788, 0.6357, 0.3718, 0.6357, 0.8164, 0.4617, 0.4988, 0.4617, 0.4988, 0.6357, 0.6259, 0.6357, -0.05131, 0.4617, 0.1812, 0.4617, 0.3718, 0.6357, 0.2788, 0.6357, 0.8164, 0.4617, 1.049, 0.4617, 0.7189, 0.6357, 0.6259, 0.6357, 0.4988, 0.4617, 0.1812, 0.4617, 0.3718, 0.6357, 0.4988, 0.6357, 1.049, 0.4617, 0.8164, 0.4617, 0.6259, 0.6357, 0.7189, 0.6357, -0.1364, 0.4617, -0.05131, 0.4617, 0.2788, 0.6357, 0.2447, 0.6357, 0.4988, 0.4617, 0.8164, 0.4617, 0.6259, 0.6357, 0.4988, 0.6357, 1.134, 0.4617, 1.049, 0.4617, 0.7189, 0.6357, 0.7529, 0.6357, -0.05131, 0.4617, -0.1364, 0.4617, 0.2447, 0.6357, 0.2788, 0.6357, 0.3448, 0.7297, 0.3209, 0.7297, 0.4134, 0.8943, 0.4249, 0.8943, 0.7189, 0.6357, 0.7529, 0.6357, 0.6767, 0.7297, 0.6529, 0.7297, 0.3718, 0.6357, 0.2788, 0.6357, 0.3448, 0.7297, 0.4099, 0.7297, 0.6259, 0.6357, 0.4988, 0.6357, 0.4988, 0.7297, 0.5877, 0.7297, 0.2788, 0.6357, 0.3718, 0.6357, 0.4099, 0.7297, 0.3448, 0.7297, 0.6259, 0.6357, 0.7189, 0.6357, 0.6529, 0.7297, 0.5877, 0.7297, 0.4988, 0.6357, 0.3718, 0.6357, 0.4099, 0.7297, 0.4988, 0.7297, 0.7189, 0.6357, 0.6259, 0.6357, 0.5877, 0.7297, 0.6529, 0.7297, 0.2447, 0.6357, 0.2788, 0.6357, 0.3448, 0.7297, 0.3209, 0.7297, 0.4988, 0.6357, 0.6259, 0.6357, 0.5877, 0.7297, 0.4988, 0.7297, 0.7529, 0.6357, 0.7189, 0.6357, 0.6529, 0.7297, 0.6767, 0.7297, 0.2788, 0.6357, 0.2447, 0.6357, 0.3209, 0.7297, 0.3448, 0.7297, 0.5415, 0.8943, 0.4988, 0.8943, 0.4561, 0.8943, 0.4249, 0.8943, 0.4134, 0.8943, 0.4249, 0.8943, 0.4561, 0.8943, 0.4988, 0.8943, 0.5415, 0.8943, 0.5728, 0.8943, 0.5842, 0.8943, 0.5728, 0.8943, 0.4099, 0.7297, 0.4988, 0.7297, 0.4988, 0.8943, 0.4561, 0.8943, 0.6529, 0.7297, 0.6767, 0.7297, 0.5842, 0.8943, 0.5728, 0.8943, 0.4099, 0.7297, 0.3448, 0.7297, 0.4249, 0.8943, 0.4561, 0.8943, 0.5877, 0.7297, 0.4988, 0.7297, 0.4988, 0.8943, 0.5415, 0.8943, 0.3448, 0.7297, 0.4099, 0.7297, 0.4561, 0.8943, 0.4249, 0.8943, 0.5877, 0.7297, 0.6529, 0.7297, 0.5728, 0.8943, 0.5415, 0.8943, 0.4988, 0.7297, 0.4099, 0.7297, 0.4561, 0.8943, 0.4988, 0.8943, 0.6529, 0.7297, 0.5877, 0.7297, 0.5415, 0.8943, 0.5728, 0.8943, 0.3209, 0.7297, 0.3448, 0.7297, 0.4249, 0.8943, 0.4134, 0.8943, 0.4988, 0.7297, 0.5877, 0.7297, 0.5415, 0.8943, 0.4988, 0.8943, 0.6767, 0.7297, 0.6529, 0.7297, 0.5728, 0.8943, 0.5842, 0.8943, 0.8667, 0.556, 1.225, 0.556, 1.225, 0.5722, 0.8667, 0.5722, -0.2157, 1.246, -0.3343, 0.8034, -0.2585, 0.8034, -0.1501, 1.208, 0.1082, 0.03705, 0.5507, -0.08152, 0.5507, -0.005722, 0.1461, 0.1027, 1.376, 0.5822, 1.436, 0.8034, 1.36, 0.8034, 1.306, 0.6012, 0.1082, 1.57, -0.2157, 1.246, -0.1501, 1.208, 0.1461, 1.504, 0.9932, 1.57, 0.5507, 1.688, 0.5507, 1.613, 0.9553, 1.504, -0.2157, 0.361, 0.1082, 0.03705, 0.1461, 0.1027, -0.1501, 0.3989, 0.9932, 0.03705, 1.317, 0.361, 1.251, 0.3989, 0.9553, 0.1027, 0.5507, 1.688, 0.1082, 1.57, 0.1461, 1.504, 0.5507, 1.613, 1.317, 1.246, 0.9932, 1.57, 0.9553, 1.504, 1.251, 1.208, -0.2453, 0.4716, -0.2157, 0.361, -0.1501, 0.3989, -0.1772, 0.5, 0.5507, -0.08152, 0.9932, 0.03705, 0.9553, 0.1027, 0.5507, -0.005722, 0.5507, 0.01718, 0.9438, 0.1225, 0.6686, 0.5992, 0.5507, 0.5676, 1.232, 1.197, 1.337, 0.8034, 1.337, 0.8034, 1.232, 1.197, 0.377, 0.556, -0.1127, 0.556, -0.1127, 0.5722, 0.377, 0.5722, -0.2356, 0.8034, -0.1302, 1.197, -0.1302, 1.197, -0.2356, 0.8034, 1.291, 0.556, 1.356, 0.556, 1.356, 0.5722, 1.291, 0.5722, 0.9438, 1.484, 1.232, 1.197, 1.232, 1.197, 0.9438, 1.484, -0.1127, 0.556, -0.4711, 0.556, -0.4711, 0.5722, -0.1127, 0.5722, -0.1829, 0.6069, -0.2356, 0.8034, -0.2356, 0.8034, -0.1829, 0.6069, 1.356, 0.556, 1.225, 0.556, 1.225, 0.5722, 1.356, 0.5722, 0.5507, 1.59, 0.9438, 1.484, 0.9438, 1.484, 0.5507, 1.59, -0.4711, 0.556, -0.6023, 0.556, -0.6023, 0.5722, -0.4711, 0.5722, 0.1576, 0.1225, -0.1302, 0.4103, -0.1302, 0.4103, 0.1576, 0.1225, 1.36, 0.8034, 1.251, 1.208, 1.232, 1.197, 1.337, 0.8034, -0.1501, 1.208, -0.2585, 0.8034, -0.2356, 0.8034, -0.1302, 1.197, 0.1461, 0.1027, 0.5507, -0.005722, 0.5507, 0.01718, 0.1576, 0.1225, 1.306, 0.6012, 1.36, 0.8034, 1.337, 0.8034, 1.284, 0.6069, 0.1461, 1.504, -0.1501, 1.208, -0.1302, 1.197, 0.1576, 1.484, 0.9553, 1.504, 0.5507, 1.613, 0.5507, 1.59, 0.9438, 1.484, -0.1501, 0.3989, 0.1461, 0.1027, 0.1576, 0.1225, -0.1302, 0.4103, 0.9553, 0.1027, 1.251, 0.3989, 1.232, 0.4103, 0.9438, 0.1225, 0.5507, 1.613, 0.1461, 1.504, 0.1576, 1.484, 0.5507, 1.59, 1.251, 1.208, 0.9553, 1.504, 0.9438, 1.484, 1.232, 1.197, -0.1772, 0.5, -0.1501, 0.3989, -0.1302, 0.4103, -0.1566, 0.5086, 0.5507, -0.005722, 0.9553, 0.1027, 0.9438, 0.1225, 0.5507, 0.01718, -0.1302, 1.197, 0.1576, 1.484, 0.1576, 1.484, -0.1302, 1.197, 1.258, 0.5086, 1.232, 0.4103, 1.232, 0.4103, 1.258, 0.5086, 0.377, 0.556, 0.8667, 0.556, 0.8667, 0.5722, 0.377, 0.5722, 0.1576, 1.484, 0.5507, 1.59, 0.5507, 1.59, 0.1576, 1.484, 1.232, 0.4103, 0.9438, 0.1225, 0.9438, 0.1225, 1.232, 0.4103, -0.1127, 0.556, 0.377, 0.556, 0.377, 0.5722, -0.1127, 0.5722, 0.9438, 0.1225, 0.5507, 0.01718, 0.5507, 0.01718, 0.9438, 0.1225, -0.4711, 0.556, -0.1127, 0.556, -0.1127, 0.5722, -0.4711, 0.5722, 0.8667, 0.556, 0.377, 0.556, 0.377, 0.5722, 0.8667, 0.5722, 0.5507, 0.01718, 0.1576, 0.1225, 0.1576, 0.1225, 0.5507, 0.01718, -0.5039, 0.556, -0.4711, 0.556, -0.4711, 0.5722, -0.5039, 0.5722, 1.225, 0.556, 0.8667, 0.556, 0.8667, 0.5722, 1.225, 0.5722, 0.1658, 0.663, 0.2551, 0.663, 0.2551, 1.054, 0.1658, 1.054, 1.337, 0.8034, 1.232, 1.197, 0.755, 0.9214, 0.7866, 0.8034, -0.1302, 1.197, -0.2356, 0.8034, 0.3148, 0.8034, 0.3464, 0.9214, 0.1576, 0.1225, 0.5507, 0.01718, 0.5507, 0.5676, 0.4328, 0.5992, 1.284, 0.6069, 1.337, 0.8034, 0.7866, 0.8034, 0.7708, 0.7445, 0.1576, 1.484, -0.1302, 1.197, 0.3464, 0.9214, 0.4328, 1.008, 0.9438, 1.484, 0.5507, 1.59, 0.5507, 1.039, 0.6686, 1.008, -0.1302, 0.4103, 0.1576, 0.1225, 0.4328, 0.5992, 0.3464, 0.6855, 0.9438, 0.1225, 1.232, 0.4103, 0.755, 0.6855, 0.6686, 0.5992, 0.5507, 1.59, 0.1576, 1.484, 0.4328, 1.008, 0.5507, 1.039, 1.232, 1.197, 0.9438, 1.484, 0.6686, 1.008, 0.755, 0.9214, -0.1566, 0.5086, -0.1302, 0.4103, 0.3464, 0.6855, 0.3385, 0.715, 0.6514, 0.9779, 0.5507, 1.005, 0.45, 0.9779, 0.3762, 0.9042, 0.3492, 0.8034, 0.3627, 0.7531, 0.3695, 0.7279, 0.3762, 0.7027, 0.45, 0.629, 0.5507, 0.602, 0.6514, 0.629, 0.7252, 0.7027, 0.7319, 0.7279, 0.7387, 0.7531, 0.7522, 0.8034, 0.7252, 0.9042, 0.5198, 0.556, 0.6243, 0.556, 0.6243, 0.8195, 0.5198, 0.7734, 0.5882, 0.663, 0.6209, 0.663, 0.6209, 1.033, 0.5882, 1.054, 0.377, 0.556, 0.2343, 0.556, 0.2343, 1.054, 0.377, 1.054, 0.1332, 0.663, 0.1658, 0.663, 0.1658, 1.054, 0.1332, 1.033, 0.4076, 0.5614, 0.4076, 0.5965, 0.07264, 0.5965, 0.1145, 0.5614, 0.4989, 0.663, 0.5882, 0.663, 0.5882, 1.054, 0.4989, 1.054, 0.2343, 0.556, 0.1298, 0.556, 0.1298, 1.054, 0.2343, 1.054, 0.3627, 0.7531, 0.3492, 0.8034, 0.3492, 0.8034, 0.3627, 0.7531, 0.6625, 0.556, 0.6243, 0.556, 0.6243, 1.054, 0.6625, 1.033, 0.377, 0.663, 0.4989, 0.663, 0.4989, 1.054, 0.377, 1.054, 0.1298, 0.556, 0.09153, 0.556, 0.09153, 1.033, 0.1298, 1.054, 0.755, 0.9214, 0.6686, 1.008, 0.6514, 0.9779, 0.7252, 0.9042, 0.1202, 0.8642, 0.1298, 0.8195, 0.1658, 0.8195, 0.1577, 0.8642, 0.5507, 0.5676, 0.6686, 0.5992, 0.6514, 0.629, 0.5507, 0.602, 0.6625, 1.033, 0.6243, 1.054, 0.5882, 1.054, 0.6209, 1.033, 0.1298, 1.054, 0.09153, 1.033, 0.1332, 1.033, 0.1658, 1.054, 0.4328, 0.5992, 0.5507, 0.5676, 0.5507, 0.602, 0.45, 0.629, 0.6434, 0.9737, 0.6625, 1.033, 0.6209, 1.033, 0.6045, 0.9737, 0.4328, 1.008, 0.3464, 0.9214, 0.3762, 0.9042, 0.45, 0.9779, 0.6686, 1.008, 0.5507, 1.039, 0.5507, 1.005, 0.6514, 0.9779, 0.1298, 0.8195, 0.2343, 0.7734, 0.2551, 0.7734, 0.1658, 0.8195, 0.5198, 0.7734, 0.6243, 0.8195, 0.5882, 0.8195, 0.4989, 0.7734, 0.5507, 1.039, 0.4328, 1.008, 0.45, 0.9779, 0.5507, 1.005, 0.7319, 0.7279, 0.7252, 0.7027, 0.7252, 0.7027, 0.7319, 0.7279, 0.377, 0.556, 0.5198, 0.556, 0.5198, 0.7734, 0.377, 0.7591, 0.2551, 0.663, 0.377, 0.663, 0.377, 1.054, 0.2551, 1.054, 0.7252, 0.7027, 0.6514, 0.629, 0.6514, 0.629, 0.7252, 0.7027, 0.2343, 0.556, 0.377, 0.556, 0.377, 0.7591, 0.2343, 0.7734, 0.6514, 0.629, 0.5507, 0.602, 0.5507, 0.602, 0.6514, 0.629, 0.1298, 0.556, 0.2343, 0.556, 0.2343, 0.7734, 0.1298, 0.8195, 0.5198, 0.556, 0.377, 0.556, 0.377, 1.054, 0.5198, 1.054, 0.5507, 0.602, 0.45, 0.629, 0.45, 0.629, 0.5507, 0.602, 0.4076, 0.5439, 0.4076, 0.5263, 0.2226, 0.5263, 0.1913, 0.5439, 0.6243, 0.556, 0.5198, 0.556, 0.5198, 1.054, 0.6243, 1.054, 0.45, 0.629, 0.3762, 0.7027, 0.3762, 0.7027, 0.45, 0.629, 0.7522, 0.8034, 0.7387, 0.7531, 0.7387, 0.7531, 0.7522, 0.8034, 0.6338, 0.8642, 0.6434, 0.9737, 0.6045, 0.9737, 0.5964, 0.8642, 0.4076, 0.5439, 0.4076, 0.5614, 0.1145, 0.5614, 0.1913, 0.5439, 1.258, 0.5086, 1.284, 0.6069, 0.7708, 0.7445, 0.7629, 0.715, 1.337, 0.8034, 1.284, 0.6069, 1.284, 0.6069, 1.337, 0.8034, 1.279, 0.5, 1.306, 0.6012, 1.284, 0.6069, 1.258, 0.5086, 1.258, 0.556, 1.291, 0.556, 1.291, 0.5722, 1.258, 0.5722, 1.347, 0.4716, 1.376, 0.5822, 1.306, 0.6012, 1.279, 0.5, 1.34, 0.5153, 1.376, 0.5153, 1.376, 0.556, 1.34, 0.556, 1.033, 0.6023, 1.051, 0.6694, 1.376, 0.5822, 1.347, 0.4716, 1.008, -0.07152, 0.9657, -0.07152, 0.9657, -0.1121, 1.008, -0.1121, 1.13, 0.8034, 1.091, 0.6586, 1.037, 0.6731, 1.072, 0.8034, 1.078, -0.03063, 1.031, -0.03063, 1.031, -0.07152, 1.078, -0.07152, 1.087, 0.8034, 1.051, 0.6694, 1.091, 0.6586, 1.13, 0.8034, 1.026, -0.03063, 1.026, 0.5153, 0.9827, 0.5153, 0.9827, -0.03063, 0.09153, 0.556, 0.1107, 0.556, 0.1107, 0.9737, 0.09153, 1.033, 0.09153, 1.033, 0.1107, 0.9737, 0.1495, 0.9737, 0.1332, 1.033, 0.3695, 0.7279, 0.3627, 0.7531, 0.3627, 0.7531, 0.3695, 0.7279, -0.2356, 0.8034, -0.1829, 0.6069, 0.3306, 0.7445, 0.3148, 0.8034, -0.6023, 0.556, -0.5367, 0.556, -0.5367, 0.5722, -0.6023, 0.5722, -0.2585, 0.8034, -0.2043, 0.6012, -0.1829, 0.6069, -0.2356, 0.8034, -0.1566, 0.5086, -0.1829, 0.6069, -0.1829, 0.6069, -0.1566, 0.5086, -0.3343, 0.8034, -0.275, 0.5822, -0.2043, 0.6012, -0.2585, 0.8034, -0.6941, 0.5153, -0.6223, 0.5153, -0.6223, 0.556, -0.6941, 0.556, 0.01436, 0.8034, 0.05029, 0.6694, -0.275, 0.5822, -0.3343, 0.8034, -0.1906, -0.07152, -0.2117, -0.07152, -0.2117, -0.1121, -0.1906, -0.1121, -0.2536, -0.03063, -0.2771, -0.03063, -0.2771, -0.07152, -0.2536, -0.07152, 0.02966, 0.5862, 0.01026, 0.6586, 0.0643, 0.6731, 0.08176, 0.608, 0.8191, 0.4768, 0.4361, 0.4768, 0.4361, 0.5167, 0.8191, 0.5167, 0.06825, 0.6023, 0.05029, 0.6694, 0.01026, 0.6586, 0.02966, 0.5862, 0.08622, 0.5353, 0.06825, 0.6023, 0.02966, 0.5862, 0.04906, 0.5138, -0.1852, -0.03063, -0.1852, 0.5153, -0.2069, 0.5153, -0.2069, -0.03063, 0.04906, 0.5138, 0.02966, 0.5862, 0.08176, 0.608, 0.09922, 0.5428, -0.2301, -0.03063, -0.2536, -0.03063, -0.2536, -0.07152, -0.2301, -0.07152, 0.8478, 0.4414, 0.8478, 0.4802, 0.8763, 0.4802, 0.8763, 0.4414, -0.1302, 0.4103, -0.1566, 0.5086, -0.1566, 0.5086, -0.1302, 0.4103, 0.3762, 0.7027, 0.3695, 0.7279, 0.3695, 0.7279, 0.3762, 0.7027, 0.4076, 0.5614, 0.4076, 0.5439, 0.1913, 0.5439, 0.1145, 0.5614, 0.1107, 0.9737, 0.1202, 0.8642, 0.1577, 0.8642, 0.1495, 0.9737, -0.1829, 0.6069, -0.1566, 0.5086, 0.3385, 0.715, 0.3306, 0.7445, -0.5367, 0.556, -0.5039, 0.556, -0.5039, 0.5722, -0.5367, 0.5722, -0.2043, 0.6012, -0.1772, 0.5, -0.1566, 0.5086, -0.1829, 0.6069, -0.275, 0.5822, -0.2453, 0.4716, -0.1772, 0.5, -0.2043, 0.6012, -0.6223, 0.5153, -0.5864, 0.5153, -0.5864, 0.556, -0.6223, 0.556, 0.05029, 0.6694, 0.06825, 0.6023, -0.2453, 0.4716, -0.275, 0.5822, 1.015, 0.5353, 1.033, 0.6023, 1.347, 0.4716, 1.317, 0.361, 1.305, 0.5153, 1.34, 0.5153, 1.34, 0.556, 1.305, 0.556, 1.317, 0.361, 1.347, 0.4716, 1.279, 0.5, 1.251, 0.3989, 1.225, 0.556, 1.258, 0.556, 1.258, 0.5722, 1.225, 0.5722, 1.251, 0.3989, 1.279, 0.5, 1.258, 0.5086, 1.232, 0.4103, 1.232, 0.4103, 1.258, 0.5086, 0.7629, 0.715, 0.755, 0.6855, 0.4076, 0.5263, 0.4076, 0.5439, 0.1913, 0.5439, 0.2226, 0.5263, 0.6243, 0.8195, 0.6338, 0.8642, 0.5964, 0.8642, 0.5882, 0.8195, 0.7387, 0.7531, 0.7319, 0.7279, 0.7319, 0.7279, 0.7387, 0.7531, 1.284, 0.6069, 1.258, 0.5086, 1.258, 0.5086, 1.284, 0.6069, 0.9657, -0.07152, 0.9446, -0.07152, 0.9446, -0.1121, 0.9657, -0.1121, 1.091, 0.6586, 1.072, 0.5862, 1.02, 0.608, 1.037, 0.6731, 1.031, -0.03063, 1.008, -0.03063, 1.008, -0.07152, 1.031, -0.07152, 1.051, 0.6694, 1.033, 0.6023, 1.072, 0.5862, 1.091, 0.6586, 0.9827, -0.03063, 0.9827, 0.5153, 0.9609, 0.5153, 0.9609, -0.03063, -0.05, 1.05, -0.05, 0.5853, 0.07221, 0.5853, 0.07221, 1.05, -0.05, -0.05, 0.3778, -0.05, 0.3778, 0.5853, -0.05, 0.5853, 0.3778, -0.05, 0.8056, -0.05, 0.8056, 0.5853, 0.3778, 0.5853, 0.9278, 0.5853, 0.9278, -0.05, 1.05, -0.05, 1.05, 0.5853, 0.9278, -0.05, 0.9278, 0.5853, 0.8056, 0.5853, 0.8056, -0.05])
me_cylinder_004.materials.append(mat_signalchrome)
me_cylinder_004.materials.append(mat_black1)
me_cylinder_004.use_remesh_preserve_volume = False
me_cylinder_004.use_remesh_preserve_attributes = False
me_cylinder_004.use_mirror_vertex_groups = False
me_cylinder_004.update()
me_cylinder_003 = bpy.data.meshes.new('Cylinder.003')
me_cylinder_003.from_pydata([(2.98e-08, 1.0, -8.334), (2.98e-08, 1.0, 8.334), (0.5, 0.866, -8.334), (0.5, 0.866, 8.334), (0.866, 0.5, -8.334), (0.866, 0.5, 8.334), (1.0, 9.537e-08, -8.334), (1.0, 9.537e-08, 8.334), (0.866, -0.5, -8.334), (0.866, -0.5, 8.334), (0.5, -0.866, -8.334), (0.5, -0.866, 8.334), (1.808e-07, -1.0, -8.334), (1.808e-07, -1.0, 8.334), (-0.5, -0.866, -8.334), (-0.5, -0.866, 8.334), (-0.866, -0.5, -8.334), (-0.866, -0.5, 8.334), (-1.0, -3.258e-07, -8.334), (-1.0, -3.258e-07, 8.334), (-0.866, 0.5, -8.334), (-0.866, 0.5, 8.334), (-0.5, 0.866, -8.334), (-0.5, 0.866, 8.334)], [], [(0, 1, 3, 2), (2, 3, 5, 4), (4, 5, 7, 6), (6, 7, 9, 8), (8, 9, 11, 10), (10, 11, 13, 12), (12, 13, 15, 14), (14, 15, 17, 16), (16, 17, 19, 18), (18, 19, 21, 20), (3, 1, 23, 21, 19, 17, 15, 13, 11, 9, 7, 5), (20, 21, 23, 22), (22, 23, 1, 0), (0, 2, 4, 6, 8, 10, 12, 14, 16, 18, 20, 22)])
_uv = me_cylinder_003.uv_layers.new(name='UVMap')
_uv.uv.foreach_set('vector', [0.4994, -0.03411, 0.4994, 1.078, 0.5327, 1.078, 0.5327, -0.03411, 0.5327, -0.03411, 0.5327, 1.078, 0.5571, 1.078, 0.5571, -0.03411, 0.5571, -0.03411, 0.5571, 1.078, 0.566, 1.078, 0.566, -0.03411, 0.5458, -0.00369, 0.5458, 0.9972, 0.5402, 0.9972, 0.5402, -0.00369, 0.5402, -0.00369, 0.5402, 0.9972, 0.5248, 0.9972, 0.5248, -0.00369, 0.5248, -0.00369, 0.5248, 0.9972, 0.5038, 0.9972, 0.5038, -0.00369, 0.5038, -0.00369, 0.5038, 0.9972, 0.4828, 0.9972, 0.4828, -0.00369, 0.4828, -0.00369, 0.4828, 0.9972, 0.4674, 0.9972, 0.4674, -0.00369, 0.4674, -0.00369, 0.4674, 0.9972, 0.4617, 0.9972, 0.4617, -0.00369, 0.4327, -0.03411, 0.4327, 1.078, 0.4416, 1.078, 0.4416, -0.03411, 0.4096, 0.5904, 0.3765, 0.5331, 0.3765, 0.4669, 0.4096, 0.4096, 0.4669, 0.3765, 0.5331, 0.3765, 0.5904, 0.4096, 0.6235, 0.4669, 0.6235, 0.5331, 0.5904, 0.5904, 0.5331, 0.6235, 0.4669, 0.6235, 0.4416, -0.03411, 0.4416, 1.078, 0.466, 1.078, 0.466, -0.03411, 0.466, -0.03411, 0.466, 1.078, 0.4994, 1.078, 0.4994, -0.03411, 0.4669, 0.3765, 0.5331, 0.3765, 0.5904, 0.4096, 0.6235, 0.4669, 0.6235, 0.5331, 0.5904, 0.5904, 0.5331, 0.6235, 0.4669, 0.6235, 0.4096, 0.5904, 0.3765, 0.5331, 0.3765, 0.4669, 0.4096, 0.4096])
me_cylinder_003.materials.append(mat_signalchrome)
me_cylinder_003.use_remesh_preserve_volume = False
me_cylinder_003.use_remesh_preserve_attributes = False
me_cylinder_003.use_mirror_vertex_groups = False
me_cylinder_003.update()
me_cylinder_001 = bpy.data.meshes.new('Cylinder.001')
me_cylinder_001.from_pydata([(2.98e-08, 1.0, -8.334), (2.98e-08, 1.0, 8.334), (0.5, 0.866, -8.334), (0.5, 0.866, 8.334), (0.866, 0.5, -8.334), (0.866, 0.5, 8.334), (1.0, 9.537e-08, -8.334), (1.0, 9.537e-08, 8.334), (0.866, -0.5, -8.334), (0.866, -0.5, 8.334), (0.5, -0.866, -8.334), (0.5, -0.866, 8.334), (1.808e-07, -1.0, -8.334), (1.808e-07, -1.0, 8.334), (-0.5, -0.866, -8.334), (-0.5, -0.866, 8.334), (-0.866, -0.5, -8.334), (-0.866, -0.5, 8.334), (-1.0, -3.258e-07, -8.334), (-1.0, -3.258e-07, 8.334), (-0.866, 0.5, -8.334), (-0.866, 0.5, 8.334), (-0.5, 0.866, -8.334), (-0.5, 0.866, 8.334), (2.98e-08, 1.0, -0.6945), (2.98e-08, 1.0, 0.6945), (0.5, 0.866, 0.6945), (0.5, 0.866, -0.6945), (0.866, 0.5, 0.6945), (0.866, 0.5, -0.6945), (1.0, 9.537e-08, 0.6945), (1.0, 9.537e-08, -0.6945), (0.866, -0.5, 0.6945), (0.866, -0.5, -0.6945), (0.5, -0.866, 0.6945), (0.5, -0.866, -0.6945), (1.808e-07, -1.0, 0.6945), (1.808e-07, -1.0, -0.6945), (-0.5, -0.866, 0.6945), (-0.5, -0.866, -0.6945), (-0.866, -0.5, 0.6945), (-0.866, -0.5, -0.6945), (-1.0, -3.258e-07, 0.6945), (-1.0, -3.258e-07, -0.6945), (-0.866, 0.5, 0.6945), (-0.866, 0.5, -0.6945), (-0.5, 0.866, 0.6945), (-0.5, 0.866, -0.6945), (3.984e-08, 1.21, -0.6714), (3.984e-08, 1.21, 0.6714), (0.605, 1.048, 0.6714), (0.605, 1.048, -0.6714), (1.048, 0.605, 0.6714), (1.048, 0.605, -0.6714), (1.21, 1.207e-07, 0.6714), (1.21, 1.207e-07, -0.6714), (1.048, -0.605, 0.6714), (1.048, -0.605, -0.6714), (0.605, -1.048, 0.6714), (0.605, -1.048, -0.6714), (2.225e-07, -1.21, 0.6714), (2.225e-07, -1.21, -0.6714), (-0.605, -1.048, 0.6714), (-0.605, -1.048, -0.6714), (-1.048, -0.605, 0.6714), (-1.048, -0.605, -0.6714), (-1.21, -3.889e-07, 0.6714), (-1.21, -3.889e-07, -0.6714), (-1.048, 0.605, 0.6714), (-1.048, 0.605, -0.6714), (-0.605, 1.048, 0.6714), (-0.605, 1.048, -0.6714)], [], [(25, 1, 3, 26), (26, 3, 5, 28), (28, 5, 7, 30), (30, 7, 9, 32), (32, 9, 11, 34), (34, 11, 13, 36), (36, 13, 15, 38), (38, 15, 17, 40), (40, 17, 19, 42), (42, 19, 21, 44), (3, 1, 23, 21, 19, 17, 15, 13, 11, 9, 7, 5), (44, 21, 23, 46), (46, 23, 1, 25), (22, 47, 24, 0), (70, 46, 25, 49), (20, 45, 47, 22), (68, 44, 46, 70), (18, 43, 45, 20), (66, 42, 44, 68), (16, 41, 43, 18), (64, 40, 42, 66), (14, 39, 41, 16), (62, 38, 40, 64), (12, 37, 39, 14), (60, 36, 38, 62), (10, 35, 37, 12), (58, 34, 36, 60), (8, 33, 35, 10), (56, 32, 34, 58), (6, 31, 33, 8), (54, 30, 32, 56), (4, 29, 31, 6), (52, 28, 30, 54), (2, 27, 29, 4), (50, 26, 28, 52), (0, 24, 27, 2), (49, 25, 26, 50), (24, 48, 51, 27), (48, 49, 50, 51), (27, 51, 53, 29), (51, 50, 52, 53), (29, 53, 55, 31), (53, 52, 54, 55), (31, 55, 57, 33), (55, 54, 56, 57), (33, 57, 59, 35), (57, 56, 58, 59), (35, 59, 61, 37), (59, 58, 60, 61), (37, 61, 63, 39), (61, 60, 62, 63), (39, 63, 65, 41), (63, 62, 64, 65), (41, 65, 67, 43), (65, 64, 66, 67), (43, 67, 69, 45), (67, 66, 68, 69), (45, 69, 71, 47), (69, 68, 70, 71), (47, 71, 48, 24), (71, 70, 49, 48)])
_uv = me_cylinder_001.uv_layers.new(name='UVMap')
_uv.uv.foreach_set('vector', [0.5019, 0.5385, 0.5019, 0.9912, 0.4812, 0.9912, 0.4812, 0.5385, 0.4812, 0.5385, 0.4812, 0.9912, 0.466, 0.9912, 0.466, 0.5385, 0.466, 0.5385, 0.466, 0.9912, 0.4604, 0.9912, 0.4604, 0.5385, 0.4912, 0.5227, 0.4912, 1.003, 0.4853, 1.003, 0.4853, 0.5227, 0.4853, 0.5227, 0.4853, 1.003, 0.4691, 1.003, 0.4691, 0.5227, 0.4691, 0.5227, 0.4691, 1.003, 0.4471, 1.003, 0.4471, 0.5227, 0.4471, 0.5227, 0.4471, 1.003, 0.4251, 1.003, 0.4251, 0.5227, 0.4251, 0.5227, 0.4251, 1.003, 0.4089, 1.003, 0.4089, 0.5227, 0.4089, 0.5227, 0.4089, 1.003, 0.403, 1.003, 0.403, 0.5227, 0.5434, 0.5385, 0.5434, 0.9912, 0.5379, 0.9912, 0.5379, 0.5385, 0.0, 0.0, 0.0, 0.0, 0.0, 0.0, 0.0, 0.0, 0.0, 0.0, 0.0, 0.0, 0.0, 0.0, 0.0, 0.0, 0.0, 0.0, 0.0, 0.0, 0.0, 0.0, 0.0, 0.0, 0.5379, 0.5385, 0.5379, 0.9912, 0.5227, 0.9912, 0.5227, 0.5385, 0.5227, 0.5385, 0.5227, 0.9912, 0.5019, 0.9912, 0.5019, 0.5385, 0.5227, 0.003533, 0.5227, 0.4562, 0.5019, 0.4562, 0.5019, 0.003533, 0.2467, 0.9226, 0.2903, 0.847, 0.4981, 0.9027, 0.4981, 0.99, 0.5379, 0.003533, 0.5379, 0.4562, 0.5227, 0.4562, 0.5227, 0.003533, 0.06266, 0.7386, 0.1382, 0.6949, 0.2903, 0.847, 0.2467, 0.9226, 0.5434, 0.003533, 0.5434, 0.4562, 0.5379, 0.4562, 0.5379, 0.003533, -0.0047, 0.4872, 0.08256, 0.4872, 0.1382, 0.6949, 0.06266, 0.7386, 0.4089, -0.04548, 0.4089, 0.4353, 0.403, 0.4353, 0.403, -0.04548, 0.06266, 0.2358, 0.1382, 0.2794, 0.08256, 0.4872, -0.0047, 0.4872, 0.4251, -0.04548, 0.4251, 0.4353, 0.4089, 0.4353, 0.4089, -0.04548, 0.2467, 0.05172, 0.2903, 0.1273, 0.1382, 0.2794, 0.06266, 0.2358, 0.4471, -0.04548, 0.4471, 0.4353, 0.4251, 0.4353, 0.4251, -0.04548, 0.4981, -0.01565, 0.4981, 0.07162, 0.2903, 0.1273, 0.2467, 0.05172, 0.4691, -0.04548, 0.4691, 0.4353, 0.4471, 0.4353, 0.4471, -0.04548, 0.7495, 0.05172, 0.7059, 0.1273, 0.4981, 0.07162, 0.4981, -0.01565, 0.4853, -0.04548, 0.4853, 0.4353, 0.4691, 0.4353, 0.4691, -0.04548, 0.9335, 0.2358, 0.858, 0.2794, 0.7059, 0.1273, 0.7495, 0.05172, 0.4912, -0.04548, 0.4912, 0.4353, 0.4853, 0.4353, 0.4853, -0.04548, 1.001, 0.4872, 0.9136, 0.4872, 0.858, 0.2794, 0.9335, 0.2358, 0.466, 0.003533, 0.466, 0.4562, 0.4604, 0.4562, 0.4604, 0.003533, 0.9335, 0.7386, 0.858, 0.6949, 0.9136, 0.4872, 1.001, 0.4872, 0.4812, 0.003533, 0.4812, 0.4562, 0.466, 0.4562, 0.466, 0.003533, 0.7495, 0.9226, 0.7059, 0.847, 0.858, 0.6949, 0.9335, 0.7386, 0.5019, 0.003533, 0.5019, 0.4562, 0.4812, 0.4562, 0.4812, 0.003533, 0.4981, 0.99, 0.4981, 0.9027, 0.7059, 0.847, 0.7495, 0.9226, 0.4981, 0.9027, 0.4981, 0.99, 0.7495, 0.9226, 0.7059, 0.847, 0.5019, 0.4576, 0.5019, 0.5372, 0.4768, 0.5372, 0.4768, 0.4576, 0.7059, 0.847, 0.7495, 0.9226, 0.9335, 0.7386, 0.858, 0.6949, 0.4768, 0.4576, 0.4768, 0.5372, 0.4585, 0.5372, 0.4585, 0.4576, 0.858, 0.6949, 0.9335, 0.7386, 1.001, 0.4872, 0.9136, 0.4872, 0.4585, 0.4576, 0.4585, 0.5372, 0.4517, 0.5372, 0.4517, 0.4576, 0.9136, 0.4872, 1.001, 0.4872, 0.9335, 0.2358, 0.858, 0.2794, 0.5004, 0.4368, 0.5004, 0.5213, 0.4933, 0.5213, 0.4933, 0.4368, 0.858, 0.2794, 0.9335, 0.2358, 0.7495, 0.05172, 0.7059, 0.1273, 0.4933, 0.4368, 0.4933, 0.5213, 0.4738, 0.5213, 0.4738, 0.4368, 0.7059, 0.1273, 0.7495, 0.05172, 0.4981, -0.01565, 0.4981, 0.07162, 0.4738, 0.4368, 0.4738, 0.5213, 0.4471, 0.5213, 0.4471, 0.4368, 0.4981, 0.07162, 0.4981, -0.01565, 0.2467, 0.05172, 0.2903, 0.1273, 0.4471, 0.4368, 0.4471, 0.5213, 0.4204, 0.5213, 0.4204, 0.4368, 0.2903, 0.1273, 0.2467, 0.05172, 0.06266, 0.2358, 0.1382, 0.2794, 0.4204, 0.4368, 0.4204, 0.5213, 0.4009, 0.5213, 0.4009, 0.4368, 0.1382, 0.2794, 0.06266, 0.2358, -0.0047, 0.4872, 0.08256, 0.4872, 0.4009, 0.4368, 0.4009, 0.5213, 0.3938, 0.5213, 0.3938, 0.4368, 0.08256, 0.4872, -0.0047, 0.4872, 0.06266, 0.7386, 0.1382, 0.6949, 0.5521, 0.4576, 0.5521, 0.5372, 0.5454, 0.5372, 0.5454, 0.4576, 0.1382, 0.6949, 0.06266, 0.7386, 0.2467, 0.9226, 0.2903, 0.847, 0.5454, 0.4576, 0.5454, 0.5372, 0.527, 0.5372, 0.527, 0.4576, 0.2903, 0.847, 0.2467, 0.9226, 0.4981, 0.99, 0.4981, 0.9027, 0.527, 0.4576, 0.527, 0.5372, 0.5019, 0.5372, 0.5019, 0.4576])
me_cylinder_001.materials.append(mat_signalchrome)
me_cylinder_001.use_remesh_preserve_volume = False
me_cylinder_001.use_remesh_preserve_attributes = False
me_cylinder_001.use_mirror_vertex_groups = False
me_cylinder_001.update()
me_cube_002 = bpy.data.meshes.new('Cube.002')
me_cube_002.from_pydata([(-1.0, -1.0, -1.0), (-1.0, -1.0, 1.0), (-1.0, 1.0, -1.0), (-1.0, 1.0, 1.0), (1.0, -1.0, -1.0), (1.0, -1.0, 1.0), (1.0, 1.0, -1.0), (1.0, 1.0, 1.0), (-0.7, -0.7, 1.294), (-0.7, 0.7, 1.294), (0.7, 0.7, 1.294), (0.7, -0.7, 1.294), (-0.486, -0.486, 2.405), (-0.486, 0.486, 2.405), (0.486, 0.486, 2.405), (0.486, -0.486, 2.405), (-0.4083, -0.1857, 4.591), (-0.4246, -0.4281, 4.218), (-0.1842, -0.4117, 4.591), (-0.4083, 0.1857, 4.591), (-0.1842, 0.4117, 4.591), (-0.4246, 0.4281, 4.218), (0.1842, 0.4117, 4.591), (0.4083, 0.1857, 4.591), (0.4246, 0.4281, 4.218), (0.4083, -0.1857, 4.591), (0.1842, -0.4117, 4.591), (0.4246, -0.4281, 4.218), (-0.4083, -0.1857, 10.72), (-0.1842, -0.4117, 10.72), (-0.1842, -0.1857, 10.9), (-0.4083, 0.1857, 10.72), (-0.1842, 0.1857, 10.9), (-0.1842, 0.4117, 10.72), (0.1842, 0.4117, 10.72), (0.1842, 0.1857, 10.9), (0.4083, 0.1857, 10.72), (0.4083, -0.1857, 10.72), (0.1842, -0.1857, 10.9), (0.1842, -0.4117, 10.72), (-0.4475, -0.3067, 11.29), (-0.4475, 0.3067, 11.29), (-0.4787, 0.2194, 11.76), (-0.4787, -0.2194, 11.76), (-0.3415, 0.2194, 11.76), (-0.3415, -0.2194, 11.76), (-0.273, 0.2194, 10.72), (-0.273, -0.2194, 10.72), (-0.3415, 0.2194, 9.679), (-0.3415, -0.2194, 9.679), (-0.4787, 0.2194, 9.679), (-0.4787, -0.2194, 9.679), (-0.5473, 0.2194, 10.72), (-0.5473, -0.2194, 10.72), (-0.3727, 0.3067, 11.29), (-0.3727, -0.3067, 11.29), (-0.3352, 0.3067, 10.72), (-0.3352, -0.3067, 10.72), (-0.3727, 0.3067, 10.15), (-0.3727, -0.3067, 10.15), (-0.4475, 0.3067, 10.15), (-0.4475, -0.3067, 10.15), (-0.485, 0.3067, 10.72), (-0.485, -0.3067, 10.72), (0.3753, -0.3067, 11.29), (0.3753, 0.3067, 11.29), (0.3442, 0.2194, 11.76), (0.3442, -0.2194, 11.76), (0.4813, 0.2194, 11.76), (0.4813, -0.2194, 11.76), (0.5499, 0.2194, 10.72), (0.5499, -0.2194, 10.72), (0.4813, 0.2194, 9.679), (0.4813, -0.2194, 9.679), (0.3442, 0.2194, 9.679), (0.3442, -0.2194, 9.679), (0.2756, 0.2194, 10.72), (0.2756, -0.2194, 10.72), (0.4502, 0.3067, 11.29), (0.4502, -0.3067, 11.29), (0.4876, 0.3067, 10.72), (0.4876, -0.3067, 10.72), (0.4502, 0.3067, 10.15), (0.4502, -0.3067, 10.15), (0.3753, 0.3067, 10.15), (0.3753, -0.3067, 10.15), (0.3379, 0.3067, 10.72), (0.3379, -0.3067, 10.72), (-0.2571, 0.2688, 4.405), (-0.2571, 0.2688, 9.905), (-0.2571, 0.7831, 4.405), (-0.2571, 0.6688, 9.905), (0.2571, 0.2688, 4.405), (0.2571, 0.2688, 9.905), (0.2571, 0.7831, 4.405), (0.2571, 0.6688, 9.905), (0.8226, -0.8226, 3.127), (0.8226, -0.8774, 3.127), (0.8774, -0.8226, 3.127), (0.8774, -0.8774, 3.127), (0.8226, -0.8774, 1.627), (0.8226, -0.8226, 1.627), (0.8774, -0.8226, 1.627), (0.8774, -0.8774, 1.627), (0.9049, -0.9049, 0.6668), (0.9049, -0.9049, 1.627), (0.9049, -0.7951, 0.6668), (0.9049, -0.7951, 1.627), (0.7951, -0.9049, 0.6668), (0.7951, -0.9049, 1.627), (0.7951, -0.7951, 0.6668), (0.7951, -0.7951, 1.627), (-0.8226, 0.8226, 3.127), (-0.8226, 0.8774, 3.127), (-0.8774, 0.8226, 3.127), (-0.8774, 0.8774, 3.127), (-0.8226, 0.8774, 1.627), (-0.8226, 0.8226, 1.627), (-0.8774, 0.8226, 1.627), (-0.8774, 0.8774, 1.627), (-0.9049, 0.9049, 0.6668), (-0.9049, 0.9049, 1.627), (-0.9049, 0.7951, 0.6668), (-0.9049, 0.7951, 1.627), (-0.7951, 0.9049, 0.6668), (-0.7951, 0.9049, 1.627), (-0.7951, 0.7951, 0.6668), (-0.7951, 0.7951, 1.627), (0.8226, 0.8226, 3.127), (0.8226, 0.8774, 3.127), (0.8774, 0.8226, 3.127), (0.8774, 0.8774, 3.127), (0.8226, 0.8774, 1.627), (0.8226, 0.8226, 1.627), (0.8774, 0.8226, 1.627), (0.8774, 0.8774, 1.627), (0.9049, 0.9049, 0.6668), (0.9049, 0.9049, 1.627), (0.9049, 0.7951, 0.6668), (0.9049, 0.7951, 1.627), (0.7951, 0.9049, 0.6668), (0.7951, 0.9049, 1.627), (0.7951, 0.7951, 0.6668), (0.7951, 0.7951, 1.627), (-0.8226, -0.8226, 3.127), (-0.8226, -0.8774, 3.127), (-0.8774, -0.8226, 3.127), (-0.8774, -0.8774, 3.127), (-0.8226, -0.8774, 1.627), (-0.8226, -0.8226, 1.627), (-0.8774, -0.8226, 1.627), (-0.8774, -0.8774, 1.627), (-0.9049, -0.9049, 0.6668), (-0.9049, -0.9049, 1.627), (-0.9049, -0.7951, 0.6668), (-0.9049, -0.7951, 1.627), (-0.7951, -0.9049, 0.6668), (-0.7951, -0.9049, 1.627), (-0.7951, -0.7951, 0.6668), (-0.7951, -0.7951, 1.627), (-0.00209, 0.2492, 8.0), (-0.00209, 0.2492, 45.0), (0.1179, 0.2171, 8.0), (0.1179, 0.2171, 45.0), (0.2058, 0.1292, 8.0), (0.2058, 0.1292, 45.0), (0.2379, 0.009204, 8.0), (0.2379, 0.009204, 45.0), (0.2058, -0.1108, 8.0), (0.2058, -0.1108, 45.0), (0.1179, -0.1986, 8.0), (0.1179, -0.1986, 45.0), (-0.00209, -0.2308, 8.0), (-0.00209, -0.2308, 45.0), (-0.1221, -0.1986, 8.0), (-0.1221, -0.1986, 45.0), (-0.2099, -0.1108, 8.0), (-0.2099, -0.1108, 45.0), (-0.2421, 0.009204, 8.0), (-0.2421, 0.009204, 45.0), (-0.2099, 0.1292, 8.0), (-0.2099, 0.1292, 45.0), (-0.1221, 0.2171, 8.0), (-0.1221, 0.2171, 45.0)], [], [(0, 1, 3, 2), (2, 3, 7, 6), (6, 7, 5, 4), (4, 5, 1, 0), (7, 3, 9, 10), (11, 10, 14, 15), (5, 7, 10, 11), (3, 1, 8, 9), (1, 5, 11, 8), (14, 13, 21, 24), (9, 8, 12, 13), (8, 11, 15, 12), (10, 9, 13, 14), (25, 23, 36, 37), (22, 20, 33, 34), (35, 32, 30, 38), (18, 26, 39, 29), (15, 14, 24, 27), (13, 12, 17, 21), (12, 15, 27, 17), (16, 17, 18), (19, 20, 21), (22, 23, 24), (25, 26, 27), (28, 29, 30), (31, 32, 33), (34, 35, 36), (37, 38, 39), (16, 19, 21, 17), (20, 22, 24, 21), (23, 25, 27, 24), (26, 18, 17, 27), (30, 32, 31, 28), (32, 35, 34, 33), (35, 38, 37, 36), (38, 30, 29, 39), (19, 31, 33, 20), (36, 23, 22, 34), (39, 26, 25, 37), (18, 29, 28, 16), (19, 16, 28, 31), (66, 67, 69, 68), (55, 40, 63, 61, 59, 57), (42, 43, 45, 44), (82, 83, 85, 84), (58, 59, 61, 60), (44, 45, 47, 46), (41, 54, 56, 58, 60, 62), (56, 57, 59, 58), (46, 47, 49, 48), (62, 63, 40, 41), (54, 55, 57, 56), (48, 49, 51, 50), (45, 43, 53, 51, 49, 47), (41, 40, 55, 54), (50, 51, 53, 52), (79, 64, 87, 85, 83, 81), (60, 61, 63, 62), (52, 53, 43, 42), (42, 44, 46, 48, 50, 52), (68, 69, 71, 70), (65, 78, 80, 82, 84, 86), (80, 81, 83, 82), (70, 71, 73, 72), (86, 87, 64, 65), (78, 79, 81, 80), (72, 73, 75, 74), (69, 67, 77, 75, 73, 71), (65, 64, 79, 78), (74, 75, 77, 76), (84, 85, 87, 86), (76, 77, 67, 66), (66, 68, 70, 72, 74, 76), (88, 89, 91, 90), (90, 91, 95, 94), (94, 95, 93, 92), (90, 94, 92, 88), (95, 91, 89, 93), (100, 97, 96, 101), (102, 98, 99, 103), (103, 99, 97, 100), (96, 97, 99, 98), (105, 103, 100, 109), (101, 96, 98, 102), (109, 100, 101, 111), (111, 101, 102, 107), (104, 106, 107, 105), (106, 110, 111, 107), (110, 108, 109, 111), (108, 104, 105, 109), (107, 102, 103, 105), (116, 113, 112, 117), (118, 114, 115, 119), (119, 115, 113, 116), (112, 113, 115, 114), (121, 119, 116, 125), (117, 112, 114, 118), (125, 116, 117, 127), (127, 117, 118, 123), (120, 122, 123, 121), (122, 126, 127, 123), (126, 124, 125, 127), (124, 120, 121, 125), (123, 118, 119, 121), (132, 133, 128, 129), (134, 135, 131, 130), (135, 132, 129, 131), (128, 130, 131, 129), (137, 141, 132, 135), (133, 134, 130, 128), (141, 143, 133, 132), (143, 139, 134, 133), (136, 137, 139, 138), (138, 139, 143, 142), (142, 143, 141, 140), (140, 141, 137, 136), (139, 137, 135, 134), (148, 149, 144, 145), (150, 151, 147, 146), (151, 148, 145, 147), (144, 146, 147, 145), (153, 157, 148, 151), (149, 150, 146, 144), (157, 159, 149, 148), (159, 155, 150, 149), (152, 153, 155, 154), (154, 155, 159, 158), (158, 159, 157, 156), (156, 157, 153, 152), (155, 153, 151, 150), (160, 161, 163, 162), (162, 163, 165, 164), (164, 165, 167, 166), (166, 167, 169, 168), (168, 169, 171, 170), (170, 171, 173, 172), (172, 173, 175, 174), (174, 175, 177, 176), (176, 177, 179, 178), (178, 179, 181, 180), (163, 161, 183, 181, 179, 177, 175, 173, 171, 169, 167, 165), (180, 181, 183, 182), (182, 183, 161, 160)])
_uv = me_cube_002.uv_layers.new(name='UVMap')
_uv.uv.foreach_set('vector', [0.668, -0.002071, 0.668, 0.04354, 0.269, 0.04354, 0.269, -0.002071, 0.7115, 0.01005, 0.7115, 0.05602, 0.3093, 0.05602, 0.3093, 0.01005, 0.2613, 0.2677, 0.001001, 0.2677, 0.001001, 0.5323, 0.2613, 0.5323, 0.6909, 0.00779, 0.6909, 0.0534, 0.2918, 0.0534, 0.2918, 0.00779, 1.0, 0.0, 0.0, 0.0, 0.15, 0.15, 0.85, 0.15, 0.85, 0.85, 0.85, 0.15, 0.743, 0.257, 0.743, 0.743, 1.0, 1.0, 1.0, 0.0, 0.85, 0.15, 0.85, 0.85, 0.0, 0.0, 0.0, 1.0, 0.15, 0.85, 0.15, 0.15, 0.0, 1.0, 1.0, 1.0, 0.85, 0.85, 0.15, 0.85, 0.743, 0.257, 0.257, 0.257, 0.2877, 0.286, 0.7123, 0.286, 0.15, 0.15, 0.15, 0.85, 0.257, 0.743, 0.257, 0.257, 0.15, 0.85, 0.85, 0.85, 0.743, 0.743, 0.257, 0.743, 0.85, 0.15, 0.15, 0.15, 0.257, 0.257, 0.743, 0.257, 0.8515, 0.001001, 0.8207, 0.001001, 0.8207, 0.2657, 0.8515, 0.2657, 0.4734, 0.1386, 0.5475, 0.1386, 0.5475, 0.2794, 0.4734, 0.2794, 0.5921, 0.4071, 0.4079, 0.4071, 0.4079, 0.5929, 0.5921, 0.5929, 0.4546, 0.1353, 0.5281, 0.1353, 0.5281, 0.275, 0.4546, 0.275, 0.743, 0.743, 0.743, 0.257, 0.7123, 0.286, 0.7123, 0.714, 0.257, 0.257, 0.257, 0.743, 0.2877, 0.714, 0.2877, 0.286, 0.257, 0.743, 0.743, 0.743, 0.7123, 0.714, 0.2877, 0.714, 0.2959, 0.5929, 0.2877, 0.714, 0.4079, 0.7058, 0.2959, 0.4071, 0.4079, 0.2942, 0.2877, 0.286, 0.5921, 0.2942, 0.7041, 0.4071, 0.7123, 0.286, 0.7041, 0.5929, 0.5921, 0.7058, 0.7123, 0.714, 0.2959, 0.5929, 0.4079, 0.7058, 0.4079, 0.5929, 0.2959, 0.4071, 0.4079, 0.4071, 0.4079, 0.2942, 0.5921, 0.2942, 0.5921, 0.4071, 0.7041, 0.4071, 0.7041, 0.5929, 0.5921, 0.5929, 0.5921, 0.7058, 0.5056, 0.1254, 0.4315, 0.1254, 0.3831, 0.1169, 0.5539, 0.1169, 0.5475, 0.1386, 0.4734, 0.1386, 0.425, 0.13, 0.5958, 0.13, 0.8515, 0.401, 0.7879, 0.401, 0.7879, 0.4657, 0.8515, 0.4657, 0.5281, 0.1353, 0.4546, 0.1353, 0.4066, 0.1268, 0.576, 0.1268, 0.4079, 0.5929, 0.4079, 0.4071, 0.2959, 0.4071, 0.2959, 0.5929, 0.4079, 0.4071, 0.5921, 0.4071, 0.5921, 0.2942, 0.4079, 0.2942, 0.5921, 0.4071, 0.5921, 0.5929, 0.7041, 0.5929, 0.7041, 0.4071, 0.5921, 0.5929, 0.4079, 0.5929, 0.4079, 0.7058, 0.5921, 0.7058, 0.4315, 0.1254, 0.4315, 0.2651, 0.3864, 0.2651, 0.3864, 0.1254, 0.4283, 0.2794, 0.4283, 0.1386, 0.4734, 0.1386, 0.4734, 0.2794, 0.5281, 0.275, 0.5281, 0.1353, 0.5728, 0.1353, 0.5728, 0.275, 0.5506, 0.1254, 0.5506, 0.2651, 0.5056, 0.2651, 0.5056, 0.1254, 0.4315, 0.1254, 0.5056, 0.1254, 0.5056, 0.2651, 0.4315, 0.2651, 0.8842, 0.9323, 0.8842, 0.8677, 0.8699, 0.8677, 0.8699, 0.9323, 0.417, 0.2879, 0.402, 0.2879, 0.3946, 0.275, 0.402, 0.2621, 0.417, 0.2621, 0.4244, 0.275, 0.8679, 0.9323, 0.8679, 0.8677, 0.8535, 0.8677, 0.8535, 0.9323, 0.8679, 0.8657, 0.8679, 0.801, 0.8617, 0.801, 0.8617, 0.8657, 0.8597, 0.8657, 0.8597, 0.801, 0.8535, 0.801, 0.8535, 0.8657, 0.8515, 0.2677, 0.7879, 0.2677, 0.7879, 0.399, 0.8515, 0.399, 0.6004, 0.2924, 0.5854, 0.2924, 0.5778, 0.2794, 0.5854, 0.2664, 0.6004, 0.2664, 0.608, 0.2794, 0.7859, 0.7343, 0.7223, 0.7343, 0.7223, 0.799, 0.7859, 0.799, 0.3635, 0.3903, 0.3635, 0.6097, 0.3292, 0.6097, 0.3292, 0.3903, 0.4073, 0.2651, 0.5297, 0.2651, 0.5297, 0.2781, 0.4073, 0.2781, 0.7859, 0.6677, 0.7223, 0.6677, 0.7223, 0.7323, 0.7859, 0.7323, 0.3292, 0.3903, 0.3292, 0.6097, 0.2607, 0.6097, 0.2607, 0.3903, 0.4232, 0.2987, 0.3958, 0.2987, 0.3821, 0.275, 0.3958, 0.2513, 0.4232, 0.2513, 0.4369, 0.275, 0.8842, 0.8657, 0.8842, 0.801, 0.8781, 0.801, 0.8781, 0.8657, 0.4247, 0.2414, 0.5123, 0.2414, 0.5123, 0.2651, 0.4247, 0.2651, 0.5812, 0.2879, 0.5662, 0.2879, 0.5587, 0.275, 0.5662, 0.2621, 0.5812, 0.2621, 0.5886, 0.275, 0.4073, 0.2522, 0.5297, 0.2522, 0.5297, 0.2651, 0.4073, 0.2651, 0.4247, 0.2651, 0.5123, 0.2651, 0.5123, 0.2888, 0.4247, 0.2888, 0.6067, 0.3033, 0.5791, 0.3033, 0.5653, 0.2794, 0.5791, 0.2555, 0.6067, 0.2555, 0.6205, 0.2794, 0.917, 0.5343, 0.8535, 0.5343, 0.8535, 0.6657, 0.917, 0.6657, 0.4349, 0.2924, 0.4199, 0.2924, 0.4123, 0.2794, 0.4199, 0.2664, 0.4349, 0.2664, 0.4425, 0.2794, 0.7859, 0.3343, 0.7223, 0.3343, 0.7223, 0.399, 0.7859, 0.399, 0.917, 0.6677, 0.8535, 0.6677, 0.8535, 0.799, 0.917, 0.799, 0.7203, 0.3343, 0.6567, 0.3343, 0.6567, 0.399, 0.7203, 0.399, 0.7859, 0.2677, 0.7223, 0.2677, 0.7223, 0.3323, 0.7859, 0.3323, 0.9006, 0.9323, 0.9006, 0.8677, 0.8862, 0.8677, 0.8862, 0.9323, 0.5874, 0.2987, 0.56, 0.2987, 0.5463, 0.275, 0.56, 0.2513, 0.5874, 0.2513, 0.601, 0.275, 0.876, 0.8657, 0.876, 0.801, 0.8699, 0.801, 0.8699, 0.8657, 0.6721, 0.3903, 0.6721, 0.6097, 0.6378, 0.6097, 0.6378, 0.3903, 0.7203, 0.2677, 0.6567, 0.2677, 0.6567, 0.3323, 0.7203, 0.3323, 0.1301, 0.9657, 0.1301, 0.901, 0.001001, 0.901, 0.001001, 0.9657, 0.4412, 0.3033, 0.4136, 0.3033, 0.3998, 0.2794, 0.4136, 0.2555, 0.4412, 0.2555, 0.455, 0.2794, 0.4149, 0.1212, 0.4149, 0.2466, 0.3351, 0.2466, 0.3123, 0.1212, 0.5621, 0.1343, 0.5621, 0.2607, 0.4587, 0.2607, 0.4587, 0.1343, 0.2633, 0.7323, 0.5236, 0.7323, 0.5236, 0.6677, 0.2633, 0.6677, 0.3714, 0.1085, 0.6286, 0.1085, 0.6286, 0.3656, 0.3714, 0.3656, 0.917, 0.8657, 0.917, 0.801, 0.8862, 0.801, 0.8862, 0.8657, 0.9908, 0.799, 0.9908, 0.6677, 0.9846, 0.6677, 0.9846, 0.799, 0.3944, 0.999, 0.5236, 0.999, 0.5236, 0.9927, 0.3944, 0.9927, 0.6664, 0.06769, 0.6664, 0.1019, 0.6555, 0.1019, 0.6555, 0.06769, 0.6711, 0.9093, 0.6649, 0.9093, 0.6649, 0.9157, 0.6711, 0.9157, 0.6719, 0.06769, 0.6664, 0.06769, 0.6555, 0.06769, 0.65, 0.06769, 0.7879, 0.9907, 0.917, 0.9907, 0.917, 0.9843, 0.7879, 0.9843, 0.6711, 0.901, 0.6649, 0.901, 0.6649, 0.9073, 0.6711, 0.9073, 0.6629, 0.901, 0.6567, 0.901, 0.6567, 0.9073, 0.6629, 0.9073, 0.9826, 0.801, 0.9682, 0.801, 0.9682, 0.9323, 0.9826, 0.9323, 0.7859, 0.9823, 0.7859, 0.9677, 0.6567, 0.9677, 0.6567, 0.9823, 0.9662, 0.801, 0.9518, 0.801, 0.9518, 0.9323, 0.9662, 0.9323, 0.65, 0.0458, 0.6719, 0.0458, 0.6719, 0.06769, 0.65, 0.06769, 0.6875, 0.9093, 0.6813, 0.9093, 0.6813, 0.9157, 0.6875, 0.9157, 0.9908, 0.2657, 0.9908, 0.1343, 0.9846, 0.1343, 0.9846, 0.2657, 0.3044, 0.05783, 0.3044, 0.09204, 0.2934, 0.09204, 0.2934, 0.05783, 0.6869, 0.07043, 0.6869, 0.1049, 0.6759, 0.1049, 0.6759, 0.07043, 0.6793, 0.9093, 0.6731, 0.9093, 0.6731, 0.9157, 0.6793, 0.9157, 0.6875, 0.901, 0.6813, 0.901, 0.6813, 0.9073, 0.6875, 0.9073, 0.3944, 0.9907, 0.5236, 0.9907, 0.5236, 0.9843, 0.3944, 0.9843, 0.6793, 0.901, 0.6731, 0.901, 0.6731, 0.9073, 0.6793, 0.9073, 0.6711, 0.926, 0.6649, 0.926, 0.6649, 0.9323, 0.6711, 0.9323, 0.288, 0.03594, 0.3099, 0.03594, 0.3099, 0.05783, 0.288, 0.05783, 0.3924, 0.999, 0.3924, 0.9843, 0.2633, 0.9843, 0.2633, 0.999, 0.9826, 0.6677, 0.9682, 0.6677, 0.9682, 0.799, 0.9826, 0.799, 0.6703, 0.04836, 0.6924, 0.04836, 0.6924, 0.07043, 0.6703, 0.07043, 0.6629, 0.926, 0.6567, 0.926, 0.6567, 0.9323, 0.6629, 0.9323, 0.999, 0.001001, 0.9928, 0.001001, 0.9928, 0.1323, 0.999, 0.1323, 0.7859, 0.999, 0.7859, 0.9927, 0.6567, 0.9927, 0.6567, 0.999, 0.3339, 0.07043, 0.345, 0.07043, 0.345, 0.1049, 0.3339, 0.1049, 0.6711, 0.9177, 0.6649, 0.9177, 0.6649, 0.924, 0.6711, 0.924, 0.6629, 0.9177, 0.6567, 0.9177, 0.6567, 0.924, 0.6629, 0.924, 0.6547, 0.999, 0.6547, 0.9927, 0.5256, 0.9927, 0.5256, 0.999, 0.6875, 0.926, 0.6813, 0.926, 0.6813, 0.9323, 0.6875, 0.9323, 0.6793, 0.926, 0.6731, 0.926, 0.6731, 0.9323, 0.6793, 0.9323, 0.9334, 0.9323, 0.9334, 0.801, 0.919, 0.801, 0.919, 0.9323, 0.3944, 0.9823, 0.5236, 0.9823, 0.5236, 0.9677, 0.3944, 0.9677, 0.9498, 0.9323, 0.9498, 0.801, 0.9354, 0.801, 0.9354, 0.9323, 0.3505, 0.04836, 0.3505, 0.07043, 0.3284, 0.07043, 0.3284, 0.04836, 0.6875, 0.9177, 0.6813, 0.9177, 0.6813, 0.924, 0.6875, 0.924, 0.9908, 0.401, 0.9846, 0.401, 0.9846, 0.5323, 0.9908, 0.5323, 0.6326, 0.05783, 0.6436, 0.05783, 0.6436, 0.09204, 0.6326, 0.09204, 0.3162, 0.06769, 0.3272, 0.06769, 0.3272, 0.1019, 0.3162, 0.1019, 0.6793, 0.9177, 0.6731, 0.9177, 0.6731, 0.924, 0.6793, 0.924, 0.3108, 0.06769, 0.3327, 0.06769, 0.3272, 0.06769, 0.3162, 0.06769, 0.917, 0.999, 0.917, 0.9927, 0.7879, 0.9927, 0.7879, 0.999, 0.7285, 0.9093, 0.7223, 0.9093, 0.7223, 0.9157, 0.7285, 0.9157, 0.7367, 0.901, 0.7305, 0.901, 0.7305, 0.9073, 0.7367, 0.9073, 0.6491, 0.03594, 0.6491, 0.05783, 0.6272, 0.05783, 0.6272, 0.03594, 0.001001, 0.999, 0.1301, 0.999, 0.1301, 0.9843, 0.001001, 0.9843, 0.9826, 0.6657, 0.9826, 0.5343, 0.9682, 0.5343, 0.9682, 0.6657, 0.3327, 0.0458, 0.3327, 0.06769, 0.3108, 0.06769, 0.3108, 0.0458, 0.7285, 0.901, 0.7223, 0.901, 0.7223, 0.9073, 0.7285, 0.9073, 0.5108, 0.2169, 0.5108, 1.067, 0.4867, 1.067, 0.4867, 0.2169, 0.4867, 0.2169, 0.4867, 1.067, 0.469, 1.067, 0.469, 0.2169, 0.469, 0.2169, 0.469, 1.067, 0.4626, 1.067, 0.4626, 0.2169, 0.5388, 0.213, 0.5388, 1.057, 0.5324, 1.057, 0.5324, 0.213, 0.5324, 0.213, 0.5324, 1.057, 0.5149, 1.057, 0.5149, 0.213, 0.5149, 0.213, 0.5149, 1.057, 0.4909, 1.057, 0.4909, 0.213, 0.5146, 0.2032, 0.5146, 1.047, 0.5081, 1.047, 0.5081, 0.2032, 0.5081, 0.2032, 0.5081, 1.047, 0.4906, 1.047, 0.4906, 0.2032, 0.4906, 0.2032, 0.4906, 1.047, 0.4667, 1.047, 0.4667, 0.2032, 0.4667, 0.2032, 0.4667, 1.047, 0.4427, 1.047, 0.4427, 0.2032, 0.7308, 0.657, 0.7223, 0.642, 0.7223, 0.6247, 0.7308, 0.6097, 0.7456, 0.601, 0.7626, 0.601, 0.7774, 0.6097, 0.7859, 0.6247, 0.7859, 0.642, 0.7774, 0.657, 0.7626, 0.6657, 0.7456, 0.6657, 0.4427, 0.2032, 0.4427, 1.047, 0.4252, 1.047, 0.4252, 0.2032, 0.4252, 0.2032, 0.4252, 1.047, 0.4188, 1.047, 0.4188, 0.2032])
me_cube_002.materials.append(mat_signalchrome)
me_cube_002.use_remesh_preserve_volume = False
me_cube_002.use_remesh_preserve_attributes = False
me_cube_002.use_mirror_vertex_groups = False
me_cube_002.update()
me_cube_001 = bpy.data.meshes.new('Cube.001')
me_cube_001.from_pydata([(-1.0, -1.0, -1.0), (-1.0, -1.0, 1.0), (-1.0, 1.0, -1.0), (-1.0, 1.0, 1.0), (1.0, -1.0, -1.0), (1.0, -1.0, 1.0), (1.0, 1.0, -1.0), (1.0, 1.0, 1.0)], [], [(0, 1, 3, 2), (2, 3, 7, 6), (6, 7, 5, 4), (4, 5, 1, 0), (2, 6, 4, 0), (7, 3, 1, 5)])
_uv = me_cube_001.uv_layers.new(name='UVMap')
_uv.uv.foreach_set('vector', [0.9753, 0.003487, 0.9753, 0.2465, 0.003323, 0.2465, 0.003323, 0.003487, 0.02084, -0.01156, 0.02084, 0.2431, 1.039, 0.2431, 1.039, -0.01156, 0.003323, 0.003487, 0.003323, 0.2465, 0.9753, 0.2465, 0.9753, 0.003487, 1.039, -0.01156, 1.039, 0.2431, 0.02084, 0.2431, 0.02084, -0.01156, 1.0, 1.0, 5.96e-08, 1.0, 0.0, 8.941e-08, 1.0, 0.0, 1.0, 0.0, 1.0, 1.0, 1.49e-07, 1.0, 0.0, 1.49e-07])
me_cube_001.materials.append(mat_beigeconcrete)
me_cube_001.use_remesh_preserve_volume = False
me_cube_001.use_remesh_preserve_attributes = False
me_cube_001.use_mirror_vertex_groups = False
me_cube_001.update()
me_cube_022 = bpy.data.meshes.new('Cube.022')
me_cube_022.from_pydata([(1.0, 1.0, -1.0), (1.0, -1.0, -1.0), (-1.0, -1.0, -1.0), (-1.0, 1.0, -1.0), (1.0, 1.0, 1.0), (1.0, -1.0, 1.0), (-1.0, -1.0, 1.0), (-1.0, 1.0, 1.0)], [], [(0, 1, 2, 3), (4, 7, 6, 5), (0, 4, 5, 1), (1, 5, 6, 2), (2, 6, 7, 3), (4, 0, 3, 7)])
me_cube_022.materials.append(mat_material)
me_cube_022.use_remesh_preserve_volume = False
me_cube_022.use_remesh_preserve_attributes = False
me_cube_022.use_mirror_vertex_groups = False
me_cube_022.update()
me_cube_019 = bpy.data.meshes.new('Cube.019')
me_cube_019.from_pydata([(1.0, 1.0, -1.0), (1.0, -1.0, -1.0), (-1.0, -1.0, -1.0), (-1.0, 1.0, -1.0), (1.0, 1.0, 1.0), (1.0, -1.0, 1.0), (-1.0, -1.0, 1.0), (-1.0, 1.0, 1.0)], [], [(0, 1, 2, 3), (4, 7, 6, 5), (0, 4, 5, 1), (1, 5, 6, 2), (2, 6, 7, 3), (4, 0, 3, 7)])
me_cube_019.materials.append(mat_material)
me_cube_019.use_remesh_preserve_volume = False
me_cube_019.use_remesh_preserve_attributes = False
me_cube_019.use_mirror_vertex_groups = False
me_cube_019.update()
me_cube_018 = bpy.data.meshes.new('Cube.018')
me_cube_018.from_pydata([(1.0, 1.0, -1.0), (1.0, -1.0, -1.0), (-1.0, -1.0, -1.0), (-1.0, 1.0, -1.0), (1.0, 1.0, 1.0), (1.0, -1.0, 1.0), (-1.0, -1.0, 1.0), (-1.0, 1.0, 1.0)], [], [(0, 1, 2, 3), (4, 7, 6, 5), (0, 4, 5, 1), (1, 5, 6, 2), (2, 6, 7, 3), (4, 0, 3, 7)])
me_cube_018.materials.append(mat_material)
me_cube_018.use_remesh_preserve_volume = False
me_cube_018.use_remesh_preserve_attributes = False
me_cube_018.use_mirror_vertex_groups = False
me_cube_018.update()
me_cube_015 = bpy.data.meshes.new('Cube.015')
me_cube_015.from_pydata([(1.0, 1.0, -1.0), (1.0, -1.0, -1.0), (-1.0, -1.0, -1.0), (-1.0, 1.0, -1.0), (1.0, 1.0, 1.0), (1.0, -1.0, 1.0), (-1.0, -1.0, 1.0), (-1.0, 1.0, 1.0)], [], [(0, 1, 2, 3), (4, 7, 6, 5), (0, 4, 5, 1), (1, 5, 6, 2), (2, 6, 7, 3), (4, 0, 3, 7)])
me_cube_015.materials.append(mat_material)
me_cube_015.use_remesh_preserve_volume = False
me_cube_015.use_remesh_preserve_attributes = False
me_cube_015.use_mirror_vertex_groups = False
me_cube_015.update()
me_cube_013 = bpy.data.meshes.new('Cube.013')
me_cube_013.from_pydata([(1.0, 1.0, -1.0), (1.0, -1.0, -1.0), (-1.0, -1.0, -1.0), (-1.0, 1.0, -1.0), (1.0, 1.0, 1.0), (1.0, -1.0, 1.0), (-1.0, -1.0, 1.0), (-1.0, 1.0, 1.0)], [], [(0, 1, 2, 3), (4, 7, 6, 5), (0, 4, 5, 1), (1, 5, 6, 2), (2, 6, 7, 3), (4, 0, 3, 7)])
me_cube_013.materials.append(mat_material)
me_cube_013.use_remesh_preserve_volume = False
me_cube_013.use_remesh_preserve_attributes = False
me_cube_013.use_mirror_vertex_groups = False
me_cube_013.update()
me_cube_012 = bpy.data.meshes.new('Cube.012')
me_cube_012.from_pydata([(1.0, 1.0, -1.0), (1.0, -1.0, -1.0), (-1.0, -1.0, -1.0), (-1.0, 1.0, -1.0), (1.0, 1.0, 1.0), (1.0, -1.0, 1.0), (-1.0, -1.0, 1.0), (-1.0, 1.0, 1.0)], [], [(0, 1, 2, 3), (4, 7, 6, 5), (0, 4, 5, 1), (1, 5, 6, 2), (2, 6, 7, 3), (4, 0, 3, 7)])
me_cube_012.materials.append(mat_material)
me_cube_012.use_remesh_preserve_volume = False
me_cube_012.use_remesh_preserve_attributes = False
me_cube_012.use_mirror_vertex_groups = False
me_cube_012.update()
me_cube_011 = bpy.data.meshes.new('Cube.011')
me_cube_011.from_pydata([(1.0, 1.0, -1.0), (1.0, -1.0, -1.0), (-1.0, -1.0, -1.0), (-1.0, 1.0, -1.0), (1.0, 1.0, 1.0), (1.0, -1.0, 1.0), (-1.0, -1.0, 1.0), (-1.0, 1.0, 1.0)], [], [(0, 1, 2, 3), (4, 7, 6, 5), (0, 4, 5, 1), (1, 5, 6, 2), (2, 6, 7, 3), (4, 0, 3, 7)])
me_cube_011.materials.append(mat_material)
me_cube_011.use_remesh_preserve_volume = False
me_cube_011.use_remesh_preserve_attributes = False
me_cube_011.use_mirror_vertex_groups = False
me_cube_011.update()
me_cube = bpy.data.meshes.new('Cube')
me_cube.from_pydata([(1.0, 1.0, -1.0), (1.0, -1.0, -1.0), (-1.0, -1.0, -1.0), (-1.0, 1.0, -1.0), (1.0, 1.0, 1.0), (1.0, -1.0, 1.0), (-1.0, -1.0, 1.0), (-1.0, 1.0, 1.0)], [], [(0, 1, 2, 3), (4, 7, 6, 5), (0, 4, 5, 1), (1, 5, 6, 2), (2, 6, 7, 3), (4, 0, 3, 7)])
me_cube.materials.append(mat_material)
me_cube.use_remesh_preserve_volume = False
me_cube.use_remesh_preserve_attributes = False
me_cube.use_mirror_vertex_groups = False
me_cube.update()

# ---- objects
ob_sun_005 = bpy.data.objects.new('Sun.005', light_sun_005)
ob_sun_004 = bpy.data.objects.new('Sun.004', light_sun_004)
ob_sun_003 = bpy.data.objects.new('Sun.003', light_sun_003)
ob_sun_002 = bpy.data.objects.new('Sun.002', light_sun_002)
ob_sun_001 = bpy.data.objects.new('Sun.001', light_sun_001)
ob_sun = bpy.data.objects.new('Sun', light_sun)
ob_cube_011 = bpy.data.objects.new('Cube.011', me_cube_020)
ob_cube_005 = bpy.data.objects.new('Cube.005', me_cube_017)
ob_cylinder_003 = bpy.data.objects.new('Cylinder.003', me_cylinder_004)
ob_cylinder_002 = bpy.data.objects.new('Cylinder.002', me_cylinder_003)
ob_cylinder_001 = bpy.data.objects.new('Cylinder.001', me_cylinder_001)
ob_cube_002 = bpy.data.objects.new('Cube.002', me_cube_002)
ob_cube_001 = bpy.data.objects.new('Cube.001', me_cube_001)
ob_cube_012 = bpy.data.objects.new('Cube.012', me_cube_022)
ob_cube_004 = bpy.data.objects.new('Cube.004', me_cube_019)
ob_cube_006 = bpy.data.objects.new('Cube.006', me_cube_018)
ob_cube_003 = bpy.data.objects.new('Cube.003', me_cube_015)
ob_cube_009 = bpy.data.objects.new('Cube.009', me_cube_013)
ob_cube_008 = bpy.data.objects.new('Cube.008', me_cube_012)
ob_cube_007 = bpy.data.objects.new('Cube.007', me_cube_011)
ob_cube = bpy.data.objects.new('Cube', me_cube)

# ---- transforms, parenting, visibility, modifiers, constraints
ob_sun_005.location = (0.0, 0.0, 0.0)
ob_sun_005.rotation_euler = (1.571, 1.571, 0.0)
ob_sun_005.lineart.crease_threshold = 0.0
ob_sun_004.location = (0.0, 0.0, 0.0)
ob_sun_004.rotation_euler = (-1.571, 1.571, 0.0)
ob_sun_004.lineart.crease_threshold = 0.0
ob_sun_003.location = (0.0, 0.0, 0.0)
ob_sun_003.rotation_euler = (-0.0, 1.571, 0.0)
ob_sun_003.lineart.crease_threshold = 0.0
ob_sun_002.location = (0.0, 0.0, 0.0)
ob_sun_002.rotation_euler = (3.142, 1.571, 0.0)
ob_sun_002.lineart.crease_threshold = 0.0
ob_sun_001.location = (0.0, 0.0, 0.0)
ob_sun_001.rotation_euler = (3.142, -0.0, 0.0)
ob_sun_001.lineart.crease_threshold = 0.0
ob_sun.location = (0.0, 0.0, 0.0)
ob_sun.lineart.crease_threshold = 0.0
ob_cube_011.location = (4.0, -0.0008673, 0.5923)
ob_cube_011.scale = (0.3, 0.3, 0.05)
ob_cube_011.lineart.crease_threshold = 0.0
ob_cube_005.location = (2.0, -0.001611, 0.05)
ob_cube_005.scale = (0.3, 0.3, 0.05)
ob_cube_005.lineart.crease_threshold = 0.0
ob_cylinder_003.location = (0.0, 0.0, 3.1)
ob_cylinder_003.scale = (0.042, 0.042, 0.012)
ob_cylinder_003.lineart.crease_threshold = 0.0
ob_cylinder_002.location = (0.0, 0.0, 2.5)
ob_cylinder_002.scale = (0.042, 0.042, 0.05999)
ob_cylinder_002.lineart.crease_threshold = 0.0
ob_cylinder_001.location = (0.0, 0.0, 1.5)
ob_cylinder_001.scale = (0.042, 0.042, 0.05999)
ob_cylinder_001.lineart.crease_threshold = 0.0
ob_cube_002.location = (0.0003657, -0.001611, 0.1)
ob_cube_002.scale = (0.175, 0.175, 0.02)
ob_cube_002.lineart.crease_threshold = 0.0
ob_cube_001.location = (0.0003657, -0.001611, 0.05)
ob_cube_001.scale = (0.2, 0.2, 0.05)
ob_cube_001.lineart.crease_threshold = 0.0
ob_cube_012.location = (4.0, 1.0, 0.5)
ob_cube_012.scale = (0.5, 0.5, 0.5)
ob_cube_012.lock_rotations_4d = False
ob_cube_012.empty_display_type = 'ARROWS'
ob_cube_012.lineart.crease_threshold = 0.0
ob_cube_004.location = (2.0, 1.0, 1.5)
ob_cube_004.scale = (0.5, 0.5, 0.5)
ob_cube_004.lock_rotations_4d = False
ob_cube_004.empty_display_type = 'ARROWS'
ob_cube_004.lineart.crease_threshold = 0.0
ob_cube_006.location = (2.0, 1.0, 0.5)
ob_cube_006.scale = (0.5, 0.5, 0.5)
ob_cube_006.lock_rotations_4d = False
ob_cube_006.empty_display_type = 'ARROWS'
ob_cube_006.lineart.crease_threshold = 0.0
ob_cube_003.location = (3.0, 0.0, 0.5)
ob_cube_003.scale = (0.5, 0.5, 0.5)
ob_cube_003.lock_rotations_4d = False
ob_cube_003.empty_display_type = 'ARROWS'
ob_cube_003.lineart.crease_threshold = 0.0
ob_cube_009.location = (0.0, 1.0, 2.5)
ob_cube_009.scale = (0.5, 0.5, 0.5)
ob_cube_009.lock_rotations_4d = False
ob_cube_009.empty_display_type = 'ARROWS'
ob_cube_009.lineart.crease_threshold = 0.0
ob_cube_008.location = (1.0, 0.0, 0.5)
ob_cube_008.scale = (0.5, 0.5, 0.5)
ob_cube_008.lock_rotations_4d = False
ob_cube_008.empty_display_type = 'ARROWS'
ob_cube_008.lineart.crease_threshold = 0.0
ob_cube_007.location = (0.0, 1.0, 1.5)
ob_cube_007.scale = (0.5, 0.5, 0.5)
ob_cube_007.lock_rotations_4d = False
ob_cube_007.empty_display_type = 'ARROWS'
ob_cube_007.lineart.crease_threshold = 0.0
ob_cube.location = (0.0, 1.0, 0.5)
ob_cube.scale = (0.5, 0.5, 0.5)
ob_cube.lock_rotations_4d = False
ob_cube.empty_display_type = 'ARROWS'
ob_cube.lineart.crease_threshold = 0.0

# ---- collection membership
col_collection_1.objects.link(ob_sun_005)
col_collection_1.objects.link(ob_sun_004)
col_collection_1.objects.link(ob_sun_003)
col_collection_1.objects.link(ob_sun_002)
col_collection_1.objects.link(ob_sun_001)
col_collection_1.objects.link(ob_sun)
col_collection_1.objects.link(ob_cube_011)
col_collection_1.objects.link(ob_cube_005)
col_collection_1.objects.link(ob_cylinder_003)
col_collection_1.objects.link(ob_cylinder_002)
col_collection_1.objects.link(ob_cylinder_001)
col_collection_1.objects.link(ob_cube_002)
col_collection_1.objects.link(ob_cube_001)
col_collection_2.objects.link(ob_cube_012)
col_collection_2.objects.link(ob_cube_004)
col_collection_2.objects.link(ob_cube_006)
col_collection_2.objects.link(ob_cube_003)
col_collection_2.objects.link(ob_cube_009)
col_collection_2.objects.link(ob_cube_008)
col_collection_2.objects.link(ob_cube_007)
col_collection_2.objects.link(ob_cube)

# ---- scene / render settings (as saved in the file)
scene.frame_start = 1; scene.frame_end = 250; scene.frame_set(1)
scene.render.engine = 'BLENDER_EEVEE_NEXT'
scene.render.resolution_percentage = 50
scene.render.dither_intensity = 0.0
scene.cycles.use_denoising = False
scene.cycles.samples = 128
scene.cycles.sampling_pattern = 'TABULATED_SOBOL'
scene.cycles.use_adaptive_sampling = False
scene.cycles.use_light_tree = False
scene.cycles.blur_glossy = 0.0
scene.cycles.sample_clamp_indirect = 0.0
scene.view_settings.view_transform = 'Standard'
bpy.context.view_layer.update()

# ---- added for rendering (the .blend has no active camera): camera
cam_auto = bpy.data.cameras.new('AutoCamera')
cam_auto.lens = 50.0
cam_auto.sensor_width = 36.0
cam_auto.clip_end = 1000.0
ob_auto_camera = bpy.data.objects.new('AutoCamera', cam_auto)
scene.collection.objects.link(ob_auto_camera)
ob_auto_camera.location = (8.30826, -7.9897, 6.5452)
ob_auto_camera.rotation_euler = (1.09748, -7.21219e-08, 0.694738)
scene.camera = ob_auto_camera
bpy.context.view_layer.update()
